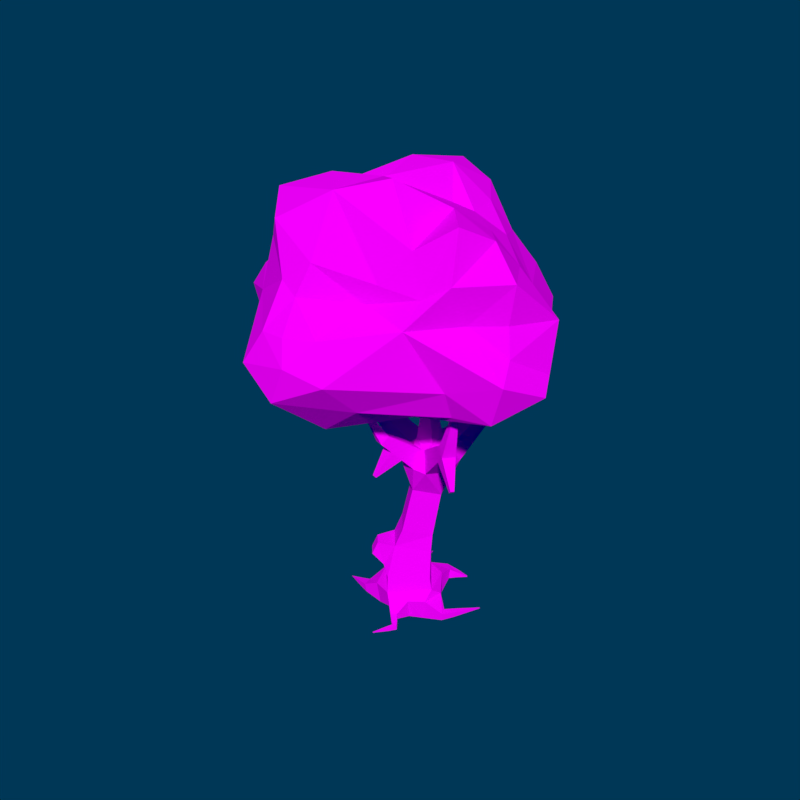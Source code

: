 # Source: Arbol2.blend  (saved by Blender 2.79.0; exported with 4.5.12 LTS)
import bpy
from mathutils import Matrix  # noqa: F401  (used for matrix-valued properties, if any)

bpy.ops.wm.read_factory_settings(use_empty=True)
scene = bpy.context.scene
scene.name = 'Scene'

# ---- collections
col_collection_1 = bpy.data.collections.new('Collection 1'); scene.collection.children.link(col_collection_1)

# ---- images (referenced by path relative to the original .blend; pixels are not part of the script)
import os
ASSET_DIR = os.environ.get("B2B_ASSET_DIR", "")  # directory of the original .blend (textures are referenced by path, not embedded)
HERE = os.path.dirname(os.path.abspath(__file__))  # packed textures are extracted next to this script under _unpacked/

def load_image(name, relpath, width, height, colorspace="sRGB"):
    """Load a texture the original file referenced (path relative to the .blend, or extracted next to this script)."""
    p = next((c for c in (os.path.join(HERE, relpath), os.path.join(ASSET_DIR, relpath)) if relpath and os.path.exists(c)), "")
    if p:
        img = bpy.data.images.load(p, check_existing=True)
        img.name = name
    else:  # same state as the original file: an image datablock whose file is absent (Cycles renders it pink)
        img = bpy.data.images.new(name, width, height)
        img.source = "FILE"
        img.filepath = "//" + (relpath or name)
    img.colorspace_settings.name = colorspace
    return img
img_textura_arboles_flat_png = load_image('Textura arboles flat.png', 'Textura/Textura arboles flat.png', 1024, 1024, 'sRGB')

# ---- materials (node trees are filled in below, after node groups)
mat_arbol = bpy.data.materials.new('Arbol')
mat_arbol.alpha_threshold = 0.0
mat_arbol.diffuse_color = (0.1979, 0.1108, 0.06458, 1.0)
mat_arbol.roughness = 0.5
mat_arbol.line_color = (0.0, 0.0, 0.0, 1.0)

# ---- material node trees
mat_arbol.use_nodes = True; mat_arbol.node_tree.nodes.clear()
_N = mat_arbol.node_tree.nodes; _L = mat_arbol.node_tree.links
n0 = _N.new('ShaderNodeOutputMaterial'); n0.name = 'Material Output'; n0.location = (300, 300)
n1 = _N.new('ShaderNodeBsdfDiffuse'); n1.name = 'Diffuse BSDF'; n1.location = (10, 300)
n1.inputs[1].default_value = 0.1872
n2 = _N.new('ShaderNodeTexImage'); n2.name = 'Image Texture'; n2.location = (-180, 300)
n2.width = 140
n2.image = img_textura_arboles_flat_png
n2.interpolation = 'Smart'
_L.new(n1.outputs[0], n0.inputs[0])
_L.new(n2.outputs[0], n1.inputs[0])
n0.is_active_output = True

# ---- world
world_world = bpy.data.worlds.new('World'); scene.world = world_world
world_world.color = (0.0, 0.038, 0.09421)
world_world.use_sun_shadow = False
world_world.sun_shadow_jitter_overblur = 0.0
world_world.cycles.sampling_method = 'MANUAL'
world_world.light_settings.ao_factor = 0.6364

# ---- meshes
me_cube_008 = bpy.data.meshes.new('Cube.008')
me_cube_008.from_pydata([(0.1237, 0.6264, 2.067), (0.1997, 0.6105, 2.078), (0.1821, 0.5348, 2.09), (0.1061, 0.5507, 2.078), (-0.2759, -0.2821, 0.4773), (-0.3577, -0.1888, 0.4773), (-0.321, -0.1567, 0.5913), (-0.2392, -0.25, 0.5913), (-0.0003192, 0.2124, 0.7135), (0.1701, 0.006348, 0.7116), (-0.03216, -0.1613, 0.7618), (-0.2025, 0.04481, 0.7636), (0.6072, -0.2734, 1.782), (0.5378, -0.3627, 1.786), (0.4643, -0.3029, 1.848), (0.5338, -0.2136, 1.844), (0.6679, -0.328, 2.247), (0.6513, -0.3503, 2.249), (0.63, -0.3337, 2.256), (0.6467, -0.3114, 2.254), (-0.6344, 0.1505, 1.576), (-0.6153, 0.2845, 1.579), (-0.5176, 0.2683, 1.672), (-0.5367, 0.1342, 1.668), (-0.7917, 0.1835, 2.192), (-0.7882, 0.213, 2.194), (-0.7604, 0.209, 2.204), (-0.7639, 0.1796, 2.202), (-0.08566, -0.2177, -0.06266), (-0.2194, 0.006039, -0.05308), (-0.04431, 0.1375, -0.05308), (0.0872, -0.0375, -0.05308), (-0.3389, 0.2799, -0.04039), (-0.259, 0.3093, -0.03734), (-0.2648, 0.3163, 0.04726), (-0.3447, 0.2869, 0.04422), (0.06919, -0.35, -0.03021), (0.01791, -0.3795, -0.03193), (0.01936, -0.3855, 0.02694), (0.07064, -0.3559, 0.02866), (-0.4204, -0.207, -0.04779), (-0.4301, -0.1251, -0.04419), (-0.4416, -0.1301, 0.03737), (-0.432, -0.212, 0.03378), (-0.6636, -0.1292, -0.03496), (-0.6632, -0.1266, -0.03474), (-0.6635, -0.1268, -0.03217), (-0.6639, -0.1293, -0.03238), (0.164, -0.4719, -0.02625), (0.1228, -0.4769, -0.0274), (0.1217, -0.4778, 0.01414), (0.163, -0.4728, 0.01528), (0.04766, -0.6537, -0.008718), (0.0429, -0.6511, -0.008835), (0.04279, -0.6511, -0.003396), (0.04756, -0.6537, -0.003279), (-0.3242, 0.6434, -0.01823), (-0.3175, 0.6438, -0.01784), (-0.3179, 0.6441, -0.01111), (-0.3247, 0.6437, -0.01151), (0.3436, -0.0382, -0.0383), (0.372, -0.1016, -0.043), (0.3796, -0.1034, 0.02622), (0.3511, -0.03996, 0.03092), (0.5513, 0.2159, -0.008833), (0.5564, 0.2124, -0.009406), (0.5569, 0.2121, -0.003243), (0.5518, 0.2156, -0.00267), (0.01487, 0.4266, 0.01335), (0.08932, 0.368, 0.01524), (0.09411, 0.3772, 0.1094), (0.01966, 0.4357, 0.1075), (0.208, 0.491, 0.02065), (0.2117, 0.4844, 0.02126), (0.2128, 0.4857, 0.02864), (0.209, 0.4922, 0.02803), (-0.04118, -0.4187, 1.723), (-0.1258, -0.3802, 1.712), (-0.1015, -0.3106, 1.77), (-0.01687, -0.3492, 1.781), (-0.2212, -0.4805, 2.06), (-0.234, -0.4732, 2.057), (-0.2289, -0.4606, 2.063), (-0.2161, -0.4679, 2.067), (0.1466, 0.5876, 1.592), (0.3003, 0.5503, 1.602), (0.2633, 0.4208, 1.686), (0.1096, 0.4581, 1.676), (0.09528, 0.0198, 2.136), (0.0652, 0.01862, 2.136), (0.06402, 0.04862, 2.138), (0.0941, 0.0498, 2.138), (0.1381, 0.6072, 1.776), (0.264, 0.5809, 1.795), (0.2349, 0.4554, 1.814), (0.109, 0.4817, 1.794), (0.1327, 0.6144, 1.884), (0.24, 0.5919, 1.901), (0.2152, 0.485, 1.917), (0.1079, 0.5075, 1.9), (0.128, 0.6207, 1.979), (0.219, 0.6016, 1.994), (0.198, 0.511, 2.007), (0.107, 0.53, 1.993), (-0.09043, -0.297, 0.1483), (-0.3558, -0.00251, 0.1525), (-0.05778, 0.2775, 0.1777), (0.2172, -0.05597, 0.188), (-0.1033, -0.2774, 0.2981), (-0.3278, 0.02144, 0.2981), (-0.02891, 0.246, 0.2981), (0.1956, -0.05291, 0.2981), (-0.1735, -0.2475, 0.3895), (-0.31, -0.09186, 0.3895), (-0.2495, -0.004953, 0.596), (-0.08465, -0.1994, 0.596), (-0.02131, 0.2181, 0.5547), (0.172, -0.01511, 0.5547), (0.03236, 0.2289, 0.9301), (0.196, 0.03052, 0.9266), (0.001387, -0.1308, 0.9743), (-0.1622, 0.06766, 0.9778), (0.06247, 0.2441, 1.13), (0.22, 0.05299, 1.126), (0.03264, -0.1024, 1.172), (-0.1249, 0.08876, 1.176), (0.329, 0.01344, 1.409), (0.2012, -0.1407, 1.409), (0.1159, -0.05788, 1.567), (0.2217, 0.1319, 1.557), (0.4081, -0.06873, 1.515), (0.2966, -0.2032, 1.515), (0.2132, -0.1341, 1.652), (0.3247, 0.0004462, 1.652), (0.477, -0.1403, 1.607), (0.3796, -0.2577, 1.607), (0.3068, -0.1973, 1.727), (0.4042, -0.07991, 1.727), (0.54, -0.2057, 1.692), (0.4556, -0.3075, 1.692), (0.3925, -0.2552, 1.796), (0.4769, -0.1534, 1.796), (0.6291, -0.2919, 1.93), (0.5767, -0.362, 1.937), (0.5097, -0.3098, 1.959), (0.5622, -0.2396, 1.953), (0.638, -0.3001, 2.003), (0.5937, -0.3593, 2.008), (0.5372, -0.3153, 2.027), (0.5815, -0.2561, 2.022), (0.6453, -0.3069, 2.062), (0.6077, -0.3571, 2.067), (0.5598, -0.3197, 2.083), (0.5973, -0.2695, 2.078), (0.6517, -0.3129, 2.114), (0.62, -0.3552, 2.118), (0.5796, -0.3237, 2.132), (0.6113, -0.2813, 2.128), (0.6575, -0.3183, 2.162), (0.6312, -0.3534, 2.165), (0.5976, -0.3273, 2.176), (0.6239, -0.2921, 2.173), (0.6629, -0.3233, 2.206), (0.6415, -0.3518, 2.208), (0.6143, -0.3306, 2.217), (0.6356, -0.3021, 2.215), (-0.1999, 0.03835, 1.345), (-0.1639, 0.2389, 1.345), (-0.0367, 0.2285, 1.54), (-0.08515, 0.0134, 1.55), (-0.352, 0.07842, 1.424), (-0.3204, 0.2542, 1.424), (-0.2522, 0.242, 1.589), (-0.2838, 0.06616, 1.589), (-0.4877, 0.1142, 1.495), (-0.4601, 0.2679, 1.495), (-0.4004, 0.2572, 1.639), (-0.4281, 0.1035, 1.639), (-0.688, 0.1603, 1.765), (-0.6756, 0.265, 1.772), (-0.5766, 0.2511, 1.806), (-0.589, 0.1464, 1.799), (-0.7094, 0.1651, 1.853), (-0.6988, 0.2543, 1.859), (-0.6144, 0.2424, 1.888), (-0.625, 0.1532, 1.882), (-0.7268, 0.169, 1.925), (-0.7177, 0.2456, 1.93), (-0.6452, 0.2354, 1.955), (-0.6543, 0.1588, 1.95), (-0.742, 0.1724, 1.987), (-0.7342, 0.2379, 1.992), (-0.6722, 0.2292, 2.013), (-0.68, 0.1637, 2.009), (-0.7558, 0.1755, 2.044), (-0.7492, 0.231, 2.048), (-0.6966, 0.2236, 2.066), (-0.7032, 0.1681, 2.062), (-0.7685, 0.1783, 2.097), (-0.763, 0.2246, 2.1), (-0.7192, 0.2185, 2.115), (-0.7247, 0.1722, 2.112), (-0.7804, 0.181, 2.146), (-0.776, 0.2186, 2.148), (-0.7404, 0.2136, 2.161), (-0.7449, 0.176, 2.158), (-0.2955, 0.1185, -0.07941), (-0.1103, 0.2652, -0.0628), (-0.1485, 0.2651, 0.1241), (-0.3128, 0.1417, 0.1241), (0.09135, -0.2117, -0.07223), (0.1003, -0.2401, 0.1085), (-0.2536, -0.2045, -0.08383), (-0.3321, -0.0169, -0.08383), (-0.2837, -0.2171, 0.1169), (-0.5241, -0.1759, -0.04366), (-0.5159, -0.1259, -0.03953), (-0.5225, -0.129, 0.01074), (-0.5308, -0.1789, 0.006614), (-0.5635, -0.1627, -0.0412), (-0.5575, -0.1261, -0.03818), (-0.5624, -0.1284, -0.001392), (-0.5684, -0.1649, -0.004412), (-0.5941, -0.1524, -0.03929), (-0.5898, -0.1263, -0.03713), (-0.5932, -0.1279, -0.01078), (-0.5976, -0.1541, -0.01295), (-0.6199, -0.1438, -0.03768), (-0.6171, -0.1264, -0.03624), (-0.6194, -0.1275, -0.01874), (-0.6223, -0.1448, -0.02018), (-0.6428, -0.1361, -0.03625), (-0.6412, -0.1265, -0.03546), (-0.6425, -0.1271, -0.02578), (-0.6441, -0.1367, -0.02658), (0.1025, -0.3908, -0.02834), (0.06405, -0.4261, -0.0306), (0.06345, -0.4288, 0.02159), (0.1019, -0.3935, 0.02386), (0.1316, -0.4266, -0.02707), (0.09718, -0.4582, -0.0291), (0.09665, -0.4606, 0.01754), (0.131, -0.429, 0.01957), (0.1286, -0.5338, -0.02128), (0.1013, -0.5188, -0.02196), (0.1008, -0.5184, 0.00917), (0.128, -0.5334, 0.009841), (0.1129, -0.5571, -0.01884), (0.08996, -0.5445, -0.0194), (0.08947, -0.5443, 0.006723), (0.1124, -0.5569, 0.007286), (0.1003, -0.5757, -0.01689), (0.08092, -0.565, -0.01737), (0.0805, -0.5648, 0.004778), (0.09991, -0.5755, 0.005255), (0.08952, -0.5917, -0.01522), (0.07312, -0.5827, -0.01562), (0.07276, -0.5825, 0.003101), (0.08917, -0.5915, 0.003505), (0.07985, -0.606, -0.01371), (0.06613, -0.5985, -0.01405), (0.06584, -0.5983, 0.001599), (0.07955, -0.6059, 0.001937), (0.07098, -0.6192, -0.01234), (0.05973, -0.613, -0.01261), (0.05949, -0.6129, 0.0002233), (0.07074, -0.6191, 0.0005), (0.06274, -0.6314, -0.01106), (0.05378, -0.6265, -0.01128), (0.05359, -0.6264, -0.001056), (0.06255, -0.6313, -0.0008357), (0.055, -0.6429, -0.009856), (0.04819, -0.6391, -0.01002), (0.04804, -0.6391, -0.002258), (0.05485, -0.6428, -0.002091), (-0.336, 0.4074, -0.0339), (-0.2766, 0.4109, -0.03042), (-0.2803, 0.4138, 0.02898), (-0.3396, 0.4104, 0.0255), (-0.3334, 0.4591, -0.03047), (-0.2856, 0.4619, -0.02766), (-0.2885, 0.4643, 0.0202), (-0.3364, 0.4615, 0.0174), (-0.3314, 0.4996, -0.02778), (-0.2926, 0.5019, -0.0255), (-0.295, 0.5038, 0.01332), (-0.3338, 0.5015, 0.01104), (-0.3297, 0.5342, -0.02548), (-0.2986, 0.5361, -0.02366), (-0.3005, 0.5376, 0.00744), (-0.3316, 0.5358, 0.005616), (-0.3281, 0.565, -0.02344), (-0.3039, 0.5665, -0.02202), (-0.3054, 0.5676, 0.002206), (-0.3296, 0.5662, 0.000785), (-0.3267, 0.5931, -0.02157), (-0.3088, 0.5942, -0.02052), (-0.3099, 0.595, -0.002564), (-0.3279, 0.594, -0.003617), (-0.3255, 0.6191, -0.01985), (-0.3133, 0.6198, -0.01914), (-0.3141, 0.6204, -0.00698), (-0.3262, 0.6197, -0.007693), (0.2182, 0.04463, -0.07954), (0.1937, -0.1461, -0.07954), (0.2222, -0.1498, 0.1106), (0.2467, 0.04095, 0.1106), (0.3933, 0.02622, -0.02931), (0.4358, -0.002517, -0.03408), (0.4398, -0.005187, 0.01723), (0.3972, 0.02355, 0.022), (0.4222, 0.06096, -0.02556), (0.4579, 0.03685, -0.02956), (0.4612, 0.03461, 0.01348), (0.4255, 0.05872, 0.01748), (0.445, 0.08826, -0.02261), (0.4753, 0.06779, -0.02601), (0.4781, 0.06589, 0.01054), (0.4478, 0.08635, 0.01393), (0.4644, 0.1116, -0.02009), (0.4901, 0.09427, -0.02297), (0.4925, 0.09266, 0.008014), (0.4668, 0.11, 0.01089), (0.4818, 0.1324, -0.01784), (0.5033, 0.1179, -0.02026), (0.5053, 0.1165, 0.005766), (0.4838, 0.1311, 0.008184), (0.4976, 0.1514, -0.01579), (0.5154, 0.1394, -0.01779), (0.5171, 0.1383, 0.003715), (0.4993, 0.1503, 0.005713), (0.5123, 0.169, -0.01389), (0.5266, 0.1593, -0.0155), (0.5279, 0.1584, 0.001816), (0.5136, 0.1681, 0.003424), (0.526, 0.1855, -0.01211), (0.5371, 0.178, -0.01336), (0.5381, 0.1773, 3.589e-05), (0.527, 0.1848, 0.00128), (0.539, 0.2011, -0.01043), (0.547, 0.1957, -0.01133), (0.5477, 0.1952, -0.001645), (0.5397, 0.2006, -0.000745), (0.1158, 0.2292, -0.04618), (0.1155, 0.2282, 0.1674), (0.1113, 0.4613, 0.01574), (0.1379, 0.4151, 0.02004), (0.1452, 0.4242, 0.07225), (0.1185, 0.4704, 0.06796), (0.1507, 0.4734, 0.01774), (0.168, 0.4434, 0.02054), (0.1727, 0.4493, 0.05448), (0.1554, 0.4793, 0.05169), (0.1816, 0.4829, 0.01931), (0.1916, 0.4655, 0.02093), (0.1943, 0.4689, 0.04055), (0.1843, 0.4863, 0.03893), (0.08967, -0.1663, 1.427), (-0.08464, -0.1095, 1.427), (0.04167, -0.2584, 1.536), (-0.1001, -0.2123, 1.536), (-0.07045, -0.1212, 1.65), (0.0713, -0.1674, 1.65), (0.000761, -0.337, 1.628), (-0.1133, -0.2998, 1.628), (-0.08942, -0.2266, 1.72), (0.0246, -0.2637, 1.72), (-0.1038, -0.4435, 1.842), (-0.1613, -0.4108, 1.825), (-0.1381, -0.3542, 1.855), (-0.08061, -0.3869, 1.872), (-0.1316, -0.4523, 1.893), (-0.1785, -0.4256, 1.88), (-0.1595, -0.3794, 1.904), (-0.1126, -0.4061, 1.918), (-0.1538, -0.4593, 1.935), (-0.1923, -0.4374, 1.923), (-0.1767, -0.3995, 1.944), (-0.1383, -0.4214, 1.955), (-0.1731, -0.4653, 1.971), (-0.2042, -0.4476, 1.962), (-0.1916, -0.417, 1.978), (-0.1606, -0.4347, 1.987), (-0.1904, -0.4708, 2.003), (-0.2149, -0.4569, 1.996), (-0.2051, -0.4327, 2.009), (-0.1806, -0.4467, 2.016), (-0.2064, -0.4758, 2.033), (-0.2248, -0.4653, 2.027), (-0.2174, -0.4472, 2.037), (-0.1989, -0.4577, 2.042), (0.04712, 0.3434, 1.377), (0.2443, 0.2823, 1.377), (0.0969, 0.4618, 1.48), (0.2702, 0.4082, 1.48), (0.24, 0.3104, 1.629), (0.06664, 0.3641, 1.629), (0.1626, -0.00684, 1.627), (0.0001872, -0.01321, 1.627), (-0.006166, 0.1488, 1.639), (0.1562, 0.1551, 1.639), (0.1441, 0.0004587, 1.767), (0.018, -0.00449, 1.767), (0.01306, 0.1213, 1.776), (0.1392, 0.1263, 1.776), (0.1295, 0.006252, 1.877), (0.03214, 0.002432, 1.877), (0.02833, 0.09955, 1.884), (0.1257, 0.1034, 1.884), (0.1169, 0.01124, 1.972), (0.04431, 0.008395, 1.972), (0.04148, 0.08079, 1.978), (0.1141, 0.08364, 1.978), (0.1056, 0.01571, 2.057), (0.05522, 0.01373, 2.057), (0.05325, 0.064, 2.061), (0.1036, 0.06597, 2.061), (-0.8207, 0.7918, 3.019), (-1.208, 0.3813, 2.959), (-0.7427, 0.7362, 3.427), (-0.4158, 1.082, 3.005), (-0.8535, 0.8313, 2.627), (-1.269, 0.7503, 2.643), (-0.9712, 0.3588, 3.286), (-0.3741, 0.9242, 3.369), (-0.4659, 1.065, 2.67), (0.7207, 0.5203, 3.029), (0.4527, 0.9756, 3.018), (0.5492, 0.3817, 3.428), (1.237, 0.09072, 3.008), (0.8744, 0.5726, 2.617), (0.5229, 1.155, 2.683), (0.3556, 0.7419, 3.338), (0.8807, 0.08136, 3.338), (1.252, -0.01298, 2.605), (0.556, -0.8688, 3.041), (0.848, -0.5088, 3.043), (0.5966, -0.7293, 3.245), (0.04427, -1.217, 2.938), (0.7787, -0.6583, 2.543), (1.189, -0.5169, 2.658), (0.8077, -0.6458, 3.367), (0.1848, -0.8512, 3.146), (0.1656, -1.296, 2.629), (-0.9112, -0.8153, 2.978), (-0.405, -1.309, 2.931), (-0.8346, -0.7438, 3.419), (-1.332, -0.3734, 2.979), (-0.9476, -0.7522, 2.618), (-0.5583, -1.382, 2.656), (-0.4087, -1.082, 3.262), (-1.049, -0.4027, 3.206), (-1.485, -0.3842, 2.764), (-0.06694, -0.1023, 1.888), (0.2716, 0.1602, 1.893), (0.3754, -0.513, 2.161), (-0.5382, -0.4417, 1.859), (-0.4835, 0.2912, 2.053), (-0.1852, 0.658, 1.99), (0.5393, -0.3071, 2.135), (-0.1782, -0.9177, 2.03), (-0.8789, 0.1497, 1.97), (-0.1788, -0.2033, 3.88), (0.1484, 0.2253, 3.644), (-0.4896, 0.1736, 3.734), (-0.5153, -0.4073, 3.903), (0.1524, -0.496, 3.987), (0.4585, -0.1745, 3.754), (-0.05978, 0.4921, 3.866), (-0.8106, -0.04174, 3.669), (-0.2011, -0.7349, 3.892), (-0.4697, 0.8874, 2.334), (-0.7208, 0.6329, 2.267), (-1.186, 0.5654, 2.203), (-1.607, 0.2839, 2.685), (-1.347, 0.04486, 2.964), (-1.113, -0.0358, 3.089), (-0.8948, 0.3046, 3.607), (-0.5452, 0.5833, 3.824), (-0.2492, 0.8765, 3.8), (0.02747, 1.013, 3.339), (0.03944, 1.111, 3.008), (-0.04178, 1.314, 2.69), (0.8472, 0.02181, 2.3), (0.7125, 0.4625, 2.2), (0.2543, 1.023, 2.243), (0.249, 0.5826, 3.597), (0.3183, 0.2744, 3.593), (0.6292, 0.05903, 3.563), (1.12, -0.3069, 3.367), (1.072, -0.3075, 3.041), (1.132, -0.3669, 2.813), (0.2145, -0.987, 2.332), (0.756, -0.5375, 2.29), (1.068, -0.4732, 2.302), (0.7758, -0.5347, 3.768), (0.4885, -0.6806, 3.572), (0.288, -0.8253, 3.31), (-0.2454, -1.118, 3.172), (-0.2, -1.313, 2.93), (-0.1229, -1.405, 2.737), (-1.31, -0.2022, 2.236), (-0.9279, -0.7591, 2.23), (-0.5398, -0.9534, 2.335), (-0.5887, -0.9516, 3.657), (-0.8405, -0.6466, 3.785), (-0.9589, -0.3492, 3.545), (-1.517, 0.3178, 2.312), (-1.012, -0.01126, 3.451), (-0.1569, 1.115, 2.436), (0.007091, 0.9145, 3.643), (-0.2508, -1.411, 2.426), (-0.1833, -1.009, 3.42), (1.305, -0.1336, 2.478), (0.9079, -0.2764, 3.63), (-0.6647, 0.1561, 1.683), (-0.6494, 0.2735, 1.688), (-0.551, 0.2585, 1.748), (-0.5663, 0.1411, 1.742), (-0.9602, 0.2473, 1.594), (-0.9556, 0.28, 1.595), (-0.9639, 0.2773, 1.622), (-0.9676, 0.2486, 1.62), (0.6765, -0.3805, 1.534), (0.6523, -0.4097, 1.534), (0.6958, -0.3999, 1.56), (0.6758, -0.4255, 1.561), (-0.08121, -0.4405, 1.406), (-0.1079, -0.4318, 1.406), (-0.08893, -0.4553, 1.424), (-0.1104, -0.4483, 1.424), (0.2782, 0.9309, 1.629), (0.276, 0.936, 1.677), (0.3086, 0.9292, 1.682), (0.318, 0.9213, 1.632)], [], [(97, 98, 94, 93), (96, 97, 93, 92), (115, 112, 108), (214, 104, 105), (95, 92, 84, 87), (112, 113, 108), (107, 344, 106), (117, 111, 110), (117, 110, 116), (207, 208, 106), (343, 303, 207), (94, 95, 87, 86), (397, 128, 129), (343, 306, 303), (398, 169, 358), (93, 94, 86, 85), (85, 84, 531, 534), (91, 90, 89, 88), (83, 82, 81, 80), (113, 114, 109), (108, 113, 109), (75, 74, 73, 72), (67, 66, 65, 64), (59, 58, 57, 56), (305, 306, 107), (306, 344, 107), (55, 54, 53, 52), (47, 46, 45, 44), (306, 343, 344), (27, 26, 25, 24), (19, 18, 17, 16), (210, 28, 212), (207, 303, 206), (303, 213, 206), (398, 128, 397), (400, 129, 168), (398, 169, 128), (169, 166, 358), (7, 6, 5, 4), (127, 124, 123, 126), (399, 168, 167), (122, 392, 123), (392, 126, 123), (168, 391, 167), (392, 129, 126), (168, 399, 400), (169, 398, 399), (358, 166, 124), (166, 125, 124), (127, 128, 397), (166, 167, 125), (213, 29, 28, 212), (391, 392, 122), (212, 28, 31, 303), (400, 129, 392), (3, 2, 1, 0), (129, 400, 397), (116, 110, 109, 114), (111, 117, 115, 108), (304, 210, 212, 303), (167, 391, 122, 125), (212, 28, 104, 214), (399, 168, 169), (357, 358, 124, 127), (213, 105, 209, 206), (211, 305, 107, 104), (211, 210, 304, 305), (106, 208, 209, 105), (128, 357, 127, 397), (98, 99, 95, 94), (99, 96, 92, 95), (100, 101, 97, 96), (101, 102, 98, 97), (102, 103, 99, 98), (103, 100, 96, 99), (0, 1, 101, 100), (1, 2, 102, 101), (2, 3, 103, 102), (3, 0, 100, 103), (108, 109, 105, 104), (109, 110, 106, 105), (110, 111, 107, 106), (111, 108, 104, 107), (4, 5, 113, 112), (5, 6, 114, 113), (6, 7, 115, 114), (7, 4, 112, 115), (8, 9, 117, 116), (9, 10, 115, 117), (10, 11, 114, 115), (11, 8, 116, 114), (118, 119, 9, 8), (119, 120, 10, 9), (120, 121, 11, 10), (121, 118, 8, 11), (122, 123, 119, 118), (123, 124, 120, 119), (124, 125, 121, 120), (125, 122, 118, 121), (130, 131, 127, 126), (131, 132, 128, 127), (132, 133, 129, 128), (133, 130, 126, 129), (134, 135, 131, 130), (135, 136, 132, 131), (136, 137, 133, 132), (137, 134, 130, 133), (138, 139, 135, 134), (139, 140, 136, 135), (140, 141, 137, 136), (141, 138, 134, 137), (12, 13, 526, 525), (13, 14, 140, 139), (14, 15, 141, 140), (15, 12, 138, 141), (142, 143, 13, 12), (143, 144, 14, 13), (144, 145, 15, 14), (145, 142, 12, 15), (146, 147, 143, 142), (147, 148, 144, 143), (148, 149, 145, 144), (149, 146, 142, 145), (150, 151, 147, 146), (151, 152, 148, 147), (152, 153, 149, 148), (153, 150, 146, 149), (154, 155, 151, 150), (155, 156, 152, 151), (156, 157, 153, 152), (157, 154, 150, 153), (158, 159, 155, 154), (159, 160, 156, 155), (160, 161, 157, 156), (161, 158, 154, 157), (162, 163, 159, 158), (163, 164, 160, 159), (164, 165, 161, 160), (165, 162, 158, 161), (16, 17, 163, 162), (17, 18, 164, 163), (18, 19, 165, 164), (19, 16, 162, 165), (170, 171, 167, 166), (171, 172, 168, 167), (172, 173, 169, 168), (173, 170, 166, 169), (174, 175, 171, 170), (175, 176, 172, 171), (176, 177, 173, 172), (177, 174, 170, 173), (20, 21, 175, 174), (21, 22, 176, 175), (22, 23, 177, 176), (23, 20, 174, 177), (20, 515, 522, 519), (516, 517, 22, 21), (517, 518, 23, 22), (518, 515, 20, 23), (182, 183, 179, 178), (183, 184, 180, 179), (184, 185, 181, 180), (185, 182, 178, 181), (186, 187, 183, 182), (187, 188, 184, 183), (188, 189, 185, 184), (189, 186, 182, 185), (190, 191, 187, 186), (191, 192, 188, 187), (192, 193, 189, 188), (193, 190, 186, 189), (194, 195, 191, 190), (195, 196, 192, 191), (196, 197, 193, 192), (197, 194, 190, 193), (198, 199, 195, 194), (199, 200, 196, 195), (200, 201, 197, 196), (201, 198, 194, 197), (202, 203, 199, 198), (203, 204, 200, 199), (204, 205, 201, 200), (205, 202, 198, 201), (24, 25, 203, 202), (25, 26, 204, 203), (26, 27, 205, 204), (27, 24, 202, 205), (32, 33, 207, 206), (33, 34, 208, 207), (34, 35, 209, 208), (35, 32, 206, 209), (36, 37, 28, 210), (37, 38, 104, 28), (38, 39, 211, 104), (39, 36, 210, 211), (40, 41, 213, 212), (41, 42, 105, 213), (42, 43, 214, 105), (43, 40, 212, 214), (215, 216, 41, 40), (216, 217, 42, 41), (217, 218, 43, 42), (218, 215, 40, 43), (219, 220, 216, 215), (220, 221, 217, 216), (221, 222, 218, 217), (222, 219, 215, 218), (223, 224, 220, 219), (224, 225, 221, 220), (225, 226, 222, 221), (226, 223, 219, 222), (227, 228, 224, 223), (228, 229, 225, 224), (229, 230, 226, 225), (230, 227, 223, 226), (231, 232, 228, 227), (232, 233, 229, 228), (233, 234, 230, 229), (234, 231, 227, 230), (44, 45, 232, 231), (45, 46, 233, 232), (46, 47, 234, 233), (47, 44, 231, 234), (235, 236, 37, 36), (236, 237, 38, 37), (237, 238, 39, 38), (238, 235, 36, 39), (239, 240, 236, 235), (240, 241, 237, 236), (241, 242, 238, 237), (242, 239, 235, 238), (48, 49, 240, 239), (49, 50, 241, 240), (50, 51, 242, 241), (51, 48, 239, 242), (243, 244, 49, 48), (244, 245, 50, 49), (245, 246, 51, 50), (246, 243, 48, 51), (247, 248, 244, 243), (248, 249, 245, 244), (249, 250, 246, 245), (250, 247, 243, 246), (251, 252, 248, 247), (252, 253, 249, 248), (253, 254, 250, 249), (254, 251, 247, 250), (255, 256, 252, 251), (256, 257, 253, 252), (257, 258, 254, 253), (258, 255, 251, 254), (259, 260, 256, 255), (260, 261, 257, 256), (261, 262, 258, 257), (262, 259, 255, 258), (263, 264, 260, 259), (264, 265, 261, 260), (265, 266, 262, 261), (266, 263, 259, 262), (267, 268, 264, 263), (268, 269, 265, 264), (269, 270, 266, 265), (270, 267, 263, 266), (271, 272, 268, 267), (272, 273, 269, 268), (273, 274, 270, 269), (274, 271, 267, 270), (52, 53, 272, 271), (53, 54, 273, 272), (54, 55, 274, 273), (55, 52, 271, 274), (275, 276, 33, 32), (276, 277, 34, 33), (277, 278, 35, 34), (278, 275, 32, 35), (279, 280, 276, 275), (280, 281, 277, 276), (281, 282, 278, 277), (282, 279, 275, 278), (283, 284, 280, 279), (284, 285, 281, 280), (285, 286, 282, 281), (286, 283, 279, 282), (287, 288, 284, 283), (288, 289, 285, 284), (289, 290, 286, 285), (290, 287, 283, 286), (291, 292, 288, 287), (292, 293, 289, 288), (293, 294, 290, 289), (294, 291, 287, 290), (295, 296, 292, 291), (296, 297, 293, 292), (297, 298, 294, 293), (298, 295, 291, 294), (299, 300, 296, 295), (300, 301, 297, 296), (301, 302, 298, 297), (302, 299, 295, 298), (56, 57, 300, 299), (57, 58, 301, 300), (58, 59, 302, 301), (59, 56, 299, 302), (60, 61, 304, 303), (61, 62, 305, 304), (62, 63, 306, 305), (63, 60, 303, 306), (307, 308, 61, 60), (308, 309, 62, 61), (309, 310, 63, 62), (310, 307, 60, 63), (311, 312, 308, 307), (312, 313, 309, 308), (313, 314, 310, 309), (314, 311, 307, 310), (315, 316, 312, 311), (316, 317, 313, 312), (317, 318, 314, 313), (318, 315, 311, 314), (319, 320, 316, 315), (320, 321, 317, 316), (321, 322, 318, 317), (322, 319, 315, 318), (323, 324, 320, 319), (324, 325, 321, 320), (325, 326, 322, 321), (326, 323, 319, 322), (327, 328, 324, 323), (328, 329, 325, 324), (329, 330, 326, 325), (330, 327, 323, 326), (331, 332, 328, 327), (332, 333, 329, 328), (333, 334, 330, 329), (334, 331, 327, 330), (335, 336, 332, 331), (336, 337, 333, 332), (337, 338, 334, 333), (338, 335, 331, 334), (339, 340, 336, 335), (340, 341, 337, 336), (341, 342, 338, 337), (342, 339, 335, 338), (64, 65, 340, 339), (65, 66, 341, 340), (66, 67, 342, 341), (67, 64, 339, 342), (68, 69, 343, 207), (69, 70, 344, 343), (70, 71, 106, 344), (71, 68, 207, 106), (345, 346, 69, 68), (346, 347, 70, 69), (347, 348, 71, 70), (348, 345, 68, 71), (349, 350, 346, 345), (350, 351, 347, 346), (351, 352, 348, 347), (352, 349, 345, 348), (353, 354, 350, 349), (354, 355, 351, 350), (355, 356, 352, 351), (356, 353, 349, 352), (72, 73, 354, 353), (73, 74, 355, 354), (74, 75, 356, 355), (75, 72, 353, 356), (359, 360, 358, 357), (360, 361, 169, 358), (361, 362, 128, 169), (362, 359, 357, 128), (363, 364, 530, 529), (364, 365, 361, 360), (365, 366, 362, 361), (366, 363, 359, 362), (76, 77, 364, 363), (77, 78, 365, 364), (78, 79, 366, 365), (79, 76, 363, 366), (367, 368, 77, 76), (368, 369, 78, 77), (369, 370, 79, 78), (370, 367, 76, 79), (371, 372, 368, 367), (372, 373, 369, 368), (373, 374, 370, 369), (374, 371, 367, 370), (375, 376, 372, 371), (376, 377, 373, 372), (377, 378, 374, 373), (378, 375, 371, 374), (379, 380, 376, 375), (380, 381, 377, 376), (381, 382, 378, 377), (382, 379, 375, 378), (383, 384, 380, 379), (384, 385, 381, 380), (385, 386, 382, 381), (386, 383, 379, 382), (387, 388, 384, 383), (388, 389, 385, 384), (389, 390, 386, 385), (390, 387, 383, 386), (80, 81, 388, 387), (81, 82, 389, 388), (82, 83, 390, 389), (83, 80, 387, 390), (393, 394, 392, 391), (394, 395, 129, 392), (395, 396, 168, 129), (396, 393, 391, 168), (84, 85, 394, 393), (85, 86, 395, 394), (86, 87, 396, 395), (87, 84, 393, 396), (401, 402, 398, 397), (402, 403, 399, 398), (403, 404, 400, 399), (404, 401, 397, 400), (405, 406, 402, 401), (406, 407, 403, 402), (407, 408, 404, 403), (408, 405, 401, 404), (409, 410, 406, 405), (410, 411, 407, 406), (411, 412, 408, 407), (412, 409, 405, 408), (413, 414, 410, 409), (414, 415, 411, 410), (415, 416, 412, 411), (416, 413, 409, 412), (88, 89, 414, 413), (89, 90, 415, 414), (90, 91, 416, 415), (91, 88, 413, 416), (417, 422, 418), (418, 474, 475), (421, 473, 422), (422, 507, 474), (417, 423, 419), (419, 477, 478), (418, 476, 423), (423, 508, 477), (417, 424, 420), (420, 480, 481), (419, 479, 424), (424, 510, 480), (417, 425, 421), (421, 471, 472), (420, 482, 425), (425, 509, 471), (426, 431, 427), (427, 482, 481), (430, 485, 431), (431, 509, 482), (426, 432, 428), (428, 486, 487), (427, 480, 432), (432, 510, 486), (426, 433, 429), (429, 489, 490), (428, 488, 433), (433, 514, 489), (426, 434, 430), (430, 483, 484), (429, 491, 434), (434, 513, 483), (435, 440, 436), (436, 491, 490), (439, 494, 440), (440, 513, 491), (435, 441, 437), (437, 495, 496), (436, 489, 441), (441, 514, 495), (435, 442, 438), (438, 498, 499), (437, 497, 442), (442, 512, 498), (435, 443, 439), (439, 492, 493), (438, 500, 443), (443, 511, 492), (444, 449, 445), (445, 500, 499), (448, 503, 449), (449, 511, 500), (444, 450, 446), (446, 504, 505), (445, 498, 450), (450, 512, 504), (444, 451, 447), (447, 476, 475), (446, 506, 451), (451, 508, 476), (444, 452, 448), (448, 501, 502), (447, 474, 452), (452, 507, 501), (453, 458, 454), (454, 485, 484), (457, 471, 458), (458, 509, 485), (453, 459, 455), (455, 494, 493), (454, 483, 459), (459, 513, 494), (453, 460, 456), (456, 503, 502), (455, 492, 460), (460, 511, 503), (453, 461, 457), (457, 473, 472), (456, 501, 461), (461, 507, 473), (462, 467, 463), (467, 487, 463), (496, 467, 466), (467, 514, 488), (462, 468, 464), (468, 478, 464), (487, 468, 463), (468, 510, 479), (462, 469, 465), (469, 505, 465), (478, 469, 464), (469, 508, 506), (462, 470, 466), (470, 496, 466), (505, 470, 465), (470, 512, 497), (417, 421, 422), (418, 422, 474), (421, 472, 473), (422, 473, 507), (417, 418, 423), (419, 423, 477), (418, 475, 476), (423, 476, 508), (417, 419, 424), (420, 424, 480), (419, 478, 479), (424, 479, 510), (417, 420, 425), (421, 425, 471), (420, 481, 482), (425, 482, 509), (426, 430, 431), (427, 431, 482), (430, 484, 485), (431, 485, 509), (426, 427, 432), (428, 432, 486), (427, 481, 480), (432, 480, 510), (426, 428, 433), (429, 433, 489), (428, 487, 488), (433, 488, 514), (426, 429, 434), (430, 434, 483), (429, 490, 491), (434, 491, 513), (435, 439, 440), (436, 440, 491), (439, 493, 494), (440, 494, 513), (435, 436, 441), (437, 441, 495), (436, 490, 489), (441, 489, 514), (435, 437, 442), (438, 442, 498), (437, 496, 497), (442, 497, 512), (435, 438, 443), (439, 443, 492), (438, 499, 500), (443, 500, 511), (444, 448, 449), (445, 449, 500), (448, 502, 503), (449, 503, 511), (444, 445, 450), (446, 450, 504), (445, 499, 498), (450, 498, 512), (444, 446, 451), (447, 451, 476), (446, 505, 506), (451, 506, 508), (444, 447, 452), (448, 452, 501), (447, 475, 474), (452, 474, 507), (453, 457, 458), (454, 458, 485), (457, 472, 471), (458, 471, 509), (453, 454, 459), (455, 459, 494), (454, 484, 483), (459, 483, 513), (453, 455, 460), (456, 460, 503), (455, 493, 492), (460, 492, 511), (453, 456, 461), (457, 461, 473), (456, 502, 501), (461, 501, 507), (462, 466, 467), (467, 488, 487), (496, 495, 467), (467, 495, 514), (462, 463, 468), (468, 479, 478), (487, 486, 468), (468, 486, 510), (462, 464, 469), (469, 506, 505), (478, 477, 469), (469, 477, 508), (462, 465, 470), (470, 497, 496), (505, 504, 470), (470, 504, 512), (181, 178, 515, 518), (180, 181, 518, 517), (179, 180, 517, 516), (178, 179, 516, 515), (522, 521, 520, 519), (515, 516, 521, 522), (21, 20, 519, 520), (516, 21, 520, 521), (525, 526, 524, 523), (139, 138, 523, 524), (13, 139, 524, 526), (138, 12, 525, 523), (529, 530, 528, 527), (364, 360, 528, 530), (359, 363, 529, 527), (360, 359, 527, 528), (532, 533, 534, 531), (92, 93, 533, 532), (93, 85, 534, 533), (84, 92, 532, 531)])
_uv = me_cube_008.uv_layers.new(name='UVMap')
_uv.uv.foreach_set('vector', [0.26, 0.3851, 0.2601, 0.385, 0.2593, 0.3848, 0.2592, 0.3849, 0.2599, 0.3859, 0.26, 0.3851, 0.2592, 0.3849, 0.259, 0.3859, 0.2498, 0.3858, 0.2482, 0.3863, 0.2475, 0.3858, 0.2461, 0.3872, 0.2464, 0.3856, 0.2464, 0.3882, 0.2591, 0.3858, 0.259, 0.3859, 0.2576, 0.3858, 0.2582, 0.3858, 0.2482, 0.3863, 0.2482, 0.3877, 0.2475, 0.3858, 0.2467, 0.3839, 0.2466, 0.3852, 0.2467, 0.3866, 0.2495, 0.3843, 0.2476, 0.384, 0.2476, 0.3863, 0.2495, 0.3843, 0.2476, 0.3863, 0.2496, 0.3862, 0.2448, 0.387, 0.2462, 0.3873, 0.2467, 0.3866, 0.2449, 0.3852, 0.2447, 0.3841, 0.2448, 0.387, 0.2593, 0.3848, 0.2591, 0.3858, 0.2582, 0.3858, 0.2583, 0.3846, 0.2578, 0.3844, 0.2573, 0.3846, 0.2573, 0.3842, 0.2449, 0.3852, 0.2461, 0.3839, 0.2447, 0.3841, 0.2578, 0.3856, 0.2572, 0.3863, 0.2562, 0.386, 0.2592, 0.3849, 0.2593, 0.3848, 0.2583, 0.3846, 0.2577, 0.3846, 0.2577, 0.3846, 0.2576, 0.3858, 0.2576, 0.3858, 0.2577, 0.3846, 0.2618, 0.385, 0.2618, 0.3852, 0.2617, 0.3851, 0.2617, 0.3849, 0.2611, 0.3862, 0.2611, 0.3863, 0.2611, 0.3863, 0.2611, 0.3862, 0.2482, 0.3877, 0.2498, 0.3874, 0.2475, 0.3881, 0.2475, 0.3858, 0.2482, 0.3877, 0.2475, 0.3881, 0.2455, 0.3851, 0.2455, 0.3851, 0.2455, 0.3851, 0.2455, 0.3851, 0.2453, 0.382, 0.2453, 0.3819, 0.2452, 0.3819, 0.2452, 0.382, 0.2452, 0.3894, 0.2452, 0.3893, 0.2452, 0.3893, 0.2452, 0.3894, 0.2461, 0.3836, 0.2461, 0.3839, 0.2467, 0.3839, 0.2461, 0.3839, 0.2466, 0.3852, 0.2467, 0.3839, 0.2452, 0.3838, 0.2452, 0.3839, 0.2451, 0.3839, 0.2451, 0.3838, 0.245, 0.3902, 0.245, 0.3902, 0.245, 0.3902, 0.245, 0.3902, 0.2461, 0.3839, 0.2449, 0.3852, 0.2466, 0.3852, 0.2622, 0.3916, 0.2623, 0.3917, 0.2622, 0.3919, 0.2622, 0.3919, 0.2626, 0.3801, 0.2626, 0.3802, 0.2626, 0.38, 0.2626, 0.3799, 0.2447, 0.3845, 0.2447, 0.3858, 0.2446, 0.387, 0.2448, 0.387, 0.2447, 0.3841, 0.2446, 0.388, 0.2447, 0.3841, 0.2446, 0.388, 0.2446, 0.388, 0.2578, 0.3856, 0.2573, 0.3846, 0.2578, 0.3844, 0.2579, 0.3848, 0.2573, 0.3842, 0.2572, 0.3864, 0.2578, 0.3856, 0.2572, 0.3863, 0.2573, 0.3846, 0.2572, 0.3863, 0.2556, 0.3872, 0.2562, 0.386, 0.2498, 0.3868, 0.2498, 0.3876, 0.2489, 0.3878, 0.2489, 0.387, 0.2561, 0.3838, 0.2543, 0.3851, 0.254, 0.3841, 0.2561, 0.3832, 0.2579, 0.386, 0.2572, 0.3864, 0.2556, 0.3873, 0.254, 0.3857, 0.2559, 0.3844, 0.254, 0.3841, 0.2559, 0.3844, 0.2561, 0.3832, 0.254, 0.3841, 0.2572, 0.3864, 0.2559, 0.386, 0.2556, 0.3873, 0.2559, 0.3844, 0.2573, 0.3842, 0.2561, 0.3832, 0.2572, 0.3864, 0.2579, 0.386, 0.2579, 0.3848, 0.2572, 0.3863, 0.2578, 0.3856, 0.2579, 0.386, 0.2562, 0.386, 0.2556, 0.3872, 0.2543, 0.3851, 0.2556, 0.3872, 0.2543, 0.3867, 0.2543, 0.3851, 0.2561, 0.3838, 0.2573, 0.3846, 0.2578, 0.3844, 0.2556, 0.3872, 0.2556, 0.3873, 0.2543, 0.3867, 0.2446, 0.388, 0.2448, 0.3872, 0.2447, 0.3858, 0.2446, 0.387, 0.2559, 0.386, 0.2559, 0.3844, 0.254, 0.3857, 0.2446, 0.387, 0.2447, 0.3858, 0.2448, 0.3849, 0.2447, 0.3841, 0.2579, 0.3848, 0.2573, 0.3842, 0.2559, 0.3844, 0.2613, 0.386, 0.2614, 0.3854, 0.2614, 0.3854, 0.2613, 0.386, 0.2573, 0.3842, 0.2579, 0.3848, 0.2578, 0.3844, 0.2496, 0.3862, 0.2476, 0.3863, 0.2475, 0.3881, 0.2498, 0.3874, 0.2476, 0.384, 0.2495, 0.3843, 0.2498, 0.3858, 0.2475, 0.3858, 0.2446, 0.3838, 0.2447, 0.3845, 0.2446, 0.387, 0.2447, 0.3841, 0.2556, 0.3873, 0.2559, 0.386, 0.254, 0.3857, 0.2543, 0.3867, 0.2446, 0.387, 0.2447, 0.3858, 0.2464, 0.3856, 0.2461, 0.3872, 0.2579, 0.386, 0.2572, 0.3864, 0.2572, 0.3863, 0.2562, 0.3846, 0.2562, 0.386, 0.2543, 0.3851, 0.2561, 0.3838, 0.2446, 0.388, 0.2464, 0.3882, 0.2462, 0.3882, 0.2446, 0.388, 0.2461, 0.3843, 0.2461, 0.3836, 0.2467, 0.3839, 0.2464, 0.3856, 0.2461, 0.3843, 0.2447, 0.3845, 0.2446, 0.3838, 0.2461, 0.3836, 0.2467, 0.3866, 0.2462, 0.3873, 0.2462, 0.3882, 0.2464, 0.3882, 0.2573, 0.3846, 0.2562, 0.3846, 0.2561, 0.3838, 0.2578, 0.3844, 0.2601, 0.385, 0.26, 0.3859, 0.2591, 0.3858, 0.2593, 0.3848, 0.26, 0.3859, 0.2599, 0.3859, 0.259, 0.3859, 0.2591, 0.3858, 0.2606, 0.386, 0.2607, 0.3853, 0.26, 0.3851, 0.2599, 0.3859, 0.2607, 0.3853, 0.2608, 0.3852, 0.2601, 0.385, 0.26, 0.3851, 0.2608, 0.3852, 0.2607, 0.3859, 0.26, 0.3859, 0.2601, 0.385, 0.2607, 0.3859, 0.2606, 0.386, 0.2599, 0.3859, 0.26, 0.3859, 0.2613, 0.386, 0.2614, 0.3854, 0.2607, 0.3853, 0.2606, 0.386, 0.2614, 0.3854, 0.2614, 0.3854, 0.2608, 0.3852, 0.2607, 0.3853, 0.2614, 0.3854, 0.2613, 0.386, 0.2607, 0.3859, 0.2608, 0.3852, 0.2613, 0.386, 0.2613, 0.386, 0.2606, 0.386, 0.2607, 0.3859, 0.2475, 0.3858, 0.2475, 0.3881, 0.2464, 0.3882, 0.2464, 0.3856, 0.2475, 0.3881, 0.2476, 0.3863, 0.2467, 0.3866, 0.2464, 0.3882, 0.2476, 0.3863, 0.2476, 0.384, 0.2467, 0.3839, 0.2467, 0.3866, 0.2476, 0.384, 0.2475, 0.3858, 0.2464, 0.3856, 0.2467, 0.3839, 0.2489, 0.387, 0.2489, 0.3878, 0.2482, 0.3877, 0.2482, 0.3863, 0.2489, 0.3878, 0.2498, 0.3876, 0.2498, 0.3874, 0.2482, 0.3877, 0.2498, 0.3876, 0.2498, 0.3868, 0.2498, 0.3858, 0.2498, 0.3874, 0.2498, 0.3868, 0.2489, 0.387, 0.2482, 0.3863, 0.2498, 0.3858, 0.2508, 0.3861, 0.2507, 0.3843, 0.2495, 0.3843, 0.2496, 0.3862, 0.2507, 0.3843, 0.2511, 0.3855, 0.2498, 0.3858, 0.2495, 0.3843, 0.2511, 0.3855, 0.2511, 0.3872, 0.2498, 0.3874, 0.2498, 0.3858, 0.2511, 0.3872, 0.2508, 0.3861, 0.2496, 0.3862, 0.2498, 0.3874, 0.2525, 0.3858, 0.2524, 0.3842, 0.2507, 0.3843, 0.2508, 0.3861, 0.2524, 0.3842, 0.2528, 0.3853, 0.2511, 0.3855, 0.2507, 0.3843, 0.2528, 0.3853, 0.2528, 0.3869, 0.2511, 0.3872, 0.2511, 0.3855, 0.2528, 0.3869, 0.2525, 0.3858, 0.2508, 0.3861, 0.2511, 0.3872, 0.254, 0.3857, 0.254, 0.3841, 0.2524, 0.3842, 0.2525, 0.3858, 0.254, 0.3841, 0.2543, 0.3851, 0.2528, 0.3853, 0.2524, 0.3842, 0.2543, 0.3851, 0.2543, 0.3867, 0.2528, 0.3869, 0.2528, 0.3853, 0.2543, 0.3867, 0.254, 0.3857, 0.2525, 0.3858, 0.2528, 0.3869, 0.2569, 0.3824, 0.2569, 0.383, 0.2561, 0.3838, 0.2561, 0.3832, 0.2569, 0.383, 0.258, 0.3837, 0.2573, 0.3846, 0.2561, 0.3838, 0.258, 0.3837, 0.258, 0.3832, 0.2573, 0.3842, 0.2573, 0.3846, 0.258, 0.3832, 0.2569, 0.3824, 0.2561, 0.3832, 0.2573, 0.3842, 0.2577, 0.3818, 0.2576, 0.3822, 0.2569, 0.383, 0.2569, 0.3824, 0.2576, 0.3822, 0.2586, 0.3829, 0.258, 0.3837, 0.2569, 0.383, 0.2586, 0.3829, 0.2586, 0.3824, 0.258, 0.3832, 0.258, 0.3837, 0.2586, 0.3824, 0.2577, 0.3818, 0.2569, 0.3824, 0.258, 0.3832, 0.2583, 0.3811, 0.2583, 0.3816, 0.2576, 0.3822, 0.2577, 0.3818, 0.2583, 0.3816, 0.2591, 0.3821, 0.2586, 0.3829, 0.2576, 0.3822, 0.2591, 0.3821, 0.2591, 0.3817, 0.2586, 0.3824, 0.2586, 0.3829, 0.2591, 0.3817, 0.2583, 0.3811, 0.2577, 0.3818, 0.2586, 0.3824, 0.259, 0.3805, 0.259, 0.3808, 0.259, 0.3808, 0.259, 0.3805, 0.259, 0.3808, 0.2595, 0.3815, 0.2591, 0.3821, 0.2583, 0.3816, 0.2595, 0.3815, 0.2595, 0.3812, 0.2591, 0.3817, 0.2591, 0.3821, 0.2595, 0.3812, 0.259, 0.3805, 0.2583, 0.3811, 0.2591, 0.3817, 0.2601, 0.3803, 0.2602, 0.3805, 0.259, 0.3808, 0.259, 0.3805, 0.2602, 0.3805, 0.2604, 0.3811, 0.2595, 0.3815, 0.259, 0.3808, 0.2604, 0.3811, 0.2603, 0.3809, 0.2595, 0.3812, 0.2595, 0.3815, 0.2603, 0.3809, 0.2601, 0.3803, 0.259, 0.3805, 0.2595, 0.3812, 0.2607, 0.3802, 0.2607, 0.3804, 0.2602, 0.3805, 0.2601, 0.3803, 0.2607, 0.3804, 0.2609, 0.3809, 0.2604, 0.3811, 0.2602, 0.3805, 0.2609, 0.3809, 0.2608, 0.3807, 0.2603, 0.3809, 0.2604, 0.3811, 0.2608, 0.3807, 0.2607, 0.3802, 0.2601, 0.3803, 0.2603, 0.3809, 0.2611, 0.3801, 0.2612, 0.3803, 0.2607, 0.3804, 0.2607, 0.3802, 0.2612, 0.3803, 0.2613, 0.3808, 0.2609, 0.3809, 0.2607, 0.3804, 0.2613, 0.3808, 0.2613, 0.3806, 0.2608, 0.3807, 0.2609, 0.3809, 0.2613, 0.3806, 0.2611, 0.3801, 0.2607, 0.3802, 0.2608, 0.3807, 0.2615, 0.3801, 0.2616, 0.3802, 0.2612, 0.3803, 0.2611, 0.3801, 0.2616, 0.3802, 0.2617, 0.3806, 0.2613, 0.3808, 0.2612, 0.3803, 0.2617, 0.3806, 0.2617, 0.3805, 0.2613, 0.3806, 0.2613, 0.3808, 0.2617, 0.3805, 0.2615, 0.3801, 0.2611, 0.3801, 0.2613, 0.3806, 0.2619, 0.38, 0.2619, 0.3802, 0.2616, 0.3802, 0.2615, 0.3801, 0.2619, 0.3802, 0.262, 0.3805, 0.2617, 0.3806, 0.2616, 0.3802, 0.262, 0.3805, 0.262, 0.3803, 0.2617, 0.3805, 0.2617, 0.3806, 0.262, 0.3803, 0.2619, 0.38, 0.2615, 0.3801, 0.2617, 0.3805, 0.2623, 0.38, 0.2623, 0.3801, 0.2619, 0.3802, 0.2619, 0.38, 0.2623, 0.3801, 0.2623, 0.3803, 0.262, 0.3805, 0.2619, 0.3802, 0.2623, 0.3803, 0.2623, 0.3802, 0.262, 0.3803, 0.262, 0.3805, 0.2623, 0.3802, 0.2623, 0.38, 0.2619, 0.38, 0.262, 0.3803, 0.2626, 0.3799, 0.2626, 0.38, 0.2623, 0.3801, 0.2623, 0.38, 0.2626, 0.38, 0.2626, 0.3802, 0.2623, 0.3803, 0.2623, 0.3801, 0.2626, 0.3802, 0.2626, 0.3801, 0.2623, 0.3802, 0.2623, 0.3803, 0.2626, 0.3801, 0.2626, 0.3799, 0.2623, 0.38, 0.2623, 0.3802, 0.2562, 0.3884, 0.2563, 0.3885, 0.2556, 0.3873, 0.2556, 0.3872, 0.2563, 0.3885, 0.2575, 0.388, 0.2572, 0.3864, 0.2556, 0.3873, 0.2575, 0.388, 0.2575, 0.3878, 0.2572, 0.3863, 0.2572, 0.3864, 0.2575, 0.3878, 0.2562, 0.3884, 0.2556, 0.3872, 0.2572, 0.3863, 0.2568, 0.3895, 0.2568, 0.3896, 0.2563, 0.3885, 0.2562, 0.3884, 0.2568, 0.3896, 0.2579, 0.3891, 0.2575, 0.388, 0.2563, 0.3885, 0.2579, 0.3891, 0.2579, 0.389, 0.2575, 0.3878, 0.2575, 0.388, 0.2579, 0.389, 0.2568, 0.3895, 0.2562, 0.3884, 0.2575, 0.3878, 0.2574, 0.3906, 0.2574, 0.3908, 0.2568, 0.3896, 0.2568, 0.3895, 0.2574, 0.3908, 0.2582, 0.39, 0.2579, 0.3891, 0.2568, 0.3896, 0.2582, 0.39, 0.2581, 0.3899, 0.2579, 0.389, 0.2579, 0.3891, 0.2581, 0.3899, 0.2574, 0.3906, 0.2568, 0.3895, 0.2579, 0.389, 0.2574, 0.3906, 0.2581, 0.3908, 0.2581, 0.3908, 0.2574, 0.3906, 0.2582, 0.391, 0.2587, 0.3902, 0.2582, 0.39, 0.2574, 0.3908, 0.2587, 0.3902, 0.2586, 0.3901, 0.2581, 0.3899, 0.2582, 0.39, 0.2586, 0.3901, 0.2581, 0.3908, 0.2574, 0.3906, 0.2581, 0.3899, 0.2595, 0.3912, 0.2596, 0.3913, 0.2589, 0.3912, 0.2589, 0.391, 0.2596, 0.3913, 0.2598, 0.3907, 0.2592, 0.3904, 0.2589, 0.3912, 0.2598, 0.3907, 0.2598, 0.3906, 0.2591, 0.3903, 0.2592, 0.3904, 0.2598, 0.3906, 0.2595, 0.3912, 0.2589, 0.391, 0.2591, 0.3903, 0.2601, 0.3913, 0.2601, 0.3914, 0.2596, 0.3913, 0.2595, 0.3912, 0.2601, 0.3914, 0.2603, 0.3909, 0.2598, 0.3907, 0.2596, 0.3913, 0.2603, 0.3909, 0.2603, 0.3908, 0.2598, 0.3906, 0.2598, 0.3907, 0.2603, 0.3908, 0.2601, 0.3913, 0.2595, 0.3912, 0.2598, 0.3906, 0.2606, 0.3915, 0.2606, 0.3915, 0.2601, 0.3914, 0.2601, 0.3913, 0.2606, 0.3915, 0.2608, 0.3911, 0.2603, 0.3909, 0.2601, 0.3914, 0.2608, 0.3911, 0.2607, 0.391, 0.2603, 0.3908, 0.2603, 0.3909, 0.2607, 0.391, 0.2606, 0.3915, 0.2601, 0.3913, 0.2603, 0.3908, 0.261, 0.3916, 0.2611, 0.3916, 0.2606, 0.3915, 0.2606, 0.3915, 0.2611, 0.3916, 0.2612, 0.3912, 0.2608, 0.3911, 0.2606, 0.3915, 0.2612, 0.3912, 0.2612, 0.3912, 0.2607, 0.391, 0.2608, 0.3911, 0.2612, 0.3912, 0.261, 0.3916, 0.2606, 0.3915, 0.2607, 0.391, 0.2614, 0.3917, 0.2615, 0.3917, 0.2611, 0.3916, 0.261, 0.3916, 0.2615, 0.3917, 0.2616, 0.3914, 0.2612, 0.3912, 0.2611, 0.3916, 0.2616, 0.3914, 0.2615, 0.3913, 0.2612, 0.3912, 0.2612, 0.3912, 0.2615, 0.3913, 0.2614, 0.3917, 0.261, 0.3916, 0.2612, 0.3912, 0.2618, 0.3918, 0.2618, 0.3918, 0.2615, 0.3917, 0.2614, 0.3917, 0.2618, 0.3918, 0.2619, 0.3915, 0.2616, 0.3914, 0.2615, 0.3917, 0.2619, 0.3915, 0.2619, 0.3915, 0.2615, 0.3913, 0.2616, 0.3914, 0.2619, 0.3915, 0.2618, 0.3918, 0.2614, 0.3917, 0.2615, 0.3913, 0.2622, 0.3919, 0.2622, 0.3919, 0.2618, 0.3918, 0.2618, 0.3918, 0.2622, 0.3919, 0.2623, 0.3917, 0.2619, 0.3915, 0.2618, 0.3918, 0.2623, 0.3917, 0.2622, 0.3916, 0.2619, 0.3915, 0.2619, 0.3915, 0.2622, 0.3916, 0.2622, 0.3919, 0.2618, 0.3918, 0.2619, 0.3915, 0.245, 0.3887, 0.245, 0.3882, 0.2448, 0.387, 0.2446, 0.388, 0.245, 0.3882, 0.2456, 0.3882, 0.2462, 0.3873, 0.2448, 0.387, 0.2456, 0.3882, 0.2456, 0.3888, 0.2462, 0.3882, 0.2462, 0.3873, 0.2456, 0.3888, 0.245, 0.3887, 0.2446, 0.388, 0.2462, 0.3882, 0.245, 0.3843, 0.245, 0.3846, 0.2447, 0.3858, 0.2447, 0.3845, 0.245, 0.3846, 0.2454, 0.3846, 0.2464, 0.3856, 0.2447, 0.3858, 0.2454, 0.3846, 0.2454, 0.3843, 0.2461, 0.3843, 0.2464, 0.3856, 0.2454, 0.3843, 0.245, 0.3843, 0.2447, 0.3845, 0.2461, 0.3843, 0.2449, 0.3883, 0.2449, 0.3885, 0.2446, 0.388, 0.2446, 0.387, 0.2449, 0.3885, 0.2455, 0.3886, 0.2464, 0.3882, 0.2446, 0.388, 0.2455, 0.3886, 0.2455, 0.3883, 0.2461, 0.3872, 0.2464, 0.3882, 0.2455, 0.3883, 0.2449, 0.3883, 0.2446, 0.387, 0.2461, 0.3872, 0.2449, 0.3891, 0.2449, 0.3891, 0.2449, 0.3885, 0.2449, 0.3883, 0.2449, 0.3891, 0.2453, 0.3892, 0.2455, 0.3886, 0.2449, 0.3885, 0.2453, 0.3892, 0.2453, 0.3891, 0.2455, 0.3883, 0.2455, 0.3886, 0.2453, 0.3891, 0.2449, 0.3891, 0.2449, 0.3883, 0.2455, 0.3883, 0.2449, 0.3894, 0.2449, 0.3894, 0.2449, 0.3891, 0.2449, 0.3891, 0.2449, 0.3894, 0.2452, 0.3895, 0.2453, 0.3892, 0.2449, 0.3891, 0.2452, 0.3895, 0.2452, 0.3894, 0.2453, 0.3891, 0.2453, 0.3892, 0.2452, 0.3894, 0.2449, 0.3894, 0.2449, 0.3891, 0.2453, 0.3891, 0.2449, 0.3897, 0.2449, 0.3897, 0.2449, 0.3894, 0.2449, 0.3894, 0.2449, 0.3897, 0.2451, 0.3897, 0.2452, 0.3895, 0.2449, 0.3894, 0.2451, 0.3897, 0.2451, 0.3897, 0.2452, 0.3894, 0.2452, 0.3895, 0.2451, 0.3897, 0.2449, 0.3897, 0.2449, 0.3894, 0.2452, 0.3894, 0.2449, 0.3899, 0.2449, 0.3899, 0.2449, 0.3897, 0.2449, 0.3897, 0.2449, 0.3899, 0.2451, 0.3899, 0.2451, 0.3897, 0.2449, 0.3897, 0.2451, 0.3899, 0.2451, 0.3899, 0.2451, 0.3897, 0.2451, 0.3897, 0.2451, 0.3899, 0.2449, 0.3899, 0.2449, 0.3897, 0.2451, 0.3897, 0.2449, 0.3901, 0.2449, 0.3901, 0.2449, 0.3899, 0.2449, 0.3899, 0.2449, 0.3901, 0.245, 0.3901, 0.2451, 0.3899, 0.2449, 0.3899, 0.245, 0.3901, 0.245, 0.3901, 0.2451, 0.3899, 0.2451, 0.3899, 0.245, 0.3901, 0.2449, 0.3901, 0.2449, 0.3899, 0.2451, 0.3899, 0.245, 0.3902, 0.245, 0.3902, 0.2449, 0.3901, 0.2449, 0.3901, 0.245, 0.3902, 0.245, 0.3902, 0.245, 0.3901, 0.2449, 0.3901, 0.245, 0.3902, 0.245, 0.3902, 0.245, 0.3901, 0.245, 0.3901, 0.245, 0.3902, 0.245, 0.3902, 0.2449, 0.3901, 0.245, 0.3901, 0.245, 0.384, 0.245, 0.3842, 0.245, 0.3846, 0.245, 0.3843, 0.245, 0.3842, 0.2454, 0.3842, 0.2454, 0.3846, 0.245, 0.3846, 0.2454, 0.3842, 0.2454, 0.384, 0.2454, 0.3843, 0.2454, 0.3846, 0.2454, 0.384, 0.245, 0.384, 0.245, 0.3843, 0.2454, 0.3843, 0.245, 0.3837, 0.245, 0.3839, 0.245, 0.3842, 0.245, 0.384, 0.245, 0.3839, 0.2453, 0.3839, 0.2454, 0.3842, 0.245, 0.3842, 0.2453, 0.3839, 0.2454, 0.3837, 0.2454, 0.384, 0.2454, 0.3842, 0.2454, 0.3837, 0.245, 0.3837, 0.245, 0.384, 0.2454, 0.384, 0.245, 0.3834, 0.245, 0.3837, 0.245, 0.3839, 0.245, 0.3837, 0.245, 0.3837, 0.2453, 0.3837, 0.2453, 0.3839, 0.245, 0.3839, 0.2453, 0.3837, 0.2453, 0.3834, 0.2454, 0.3837, 0.2453, 0.3839, 0.2453, 0.3834, 0.245, 0.3834, 0.245, 0.3837, 0.2454, 0.3837, 0.245, 0.3835, 0.245, 0.3837, 0.245, 0.3837, 0.245, 0.3834, 0.245, 0.3837, 0.2453, 0.3837, 0.2453, 0.3837, 0.245, 0.3837, 0.2453, 0.3837, 0.2453, 0.3835, 0.2453, 0.3834, 0.2453, 0.3837, 0.2453, 0.3835, 0.245, 0.3835, 0.245, 0.3834, 0.2453, 0.3834, 0.2451, 0.3836, 0.2451, 0.3837, 0.245, 0.3837, 0.245, 0.3835, 0.2451, 0.3837, 0.2453, 0.3838, 0.2453, 0.3837, 0.245, 0.3837, 0.2453, 0.3838, 0.2453, 0.3836, 0.2453, 0.3835, 0.2453, 0.3837, 0.2453, 0.3836, 0.2451, 0.3836, 0.245, 0.3835, 0.2453, 0.3835, 0.2451, 0.3836, 0.2451, 0.3838, 0.2451, 0.3837, 0.2451, 0.3836, 0.2451, 0.3838, 0.2452, 0.3838, 0.2453, 0.3838, 0.2451, 0.3837, 0.2452, 0.3838, 0.2452, 0.3836, 0.2453, 0.3836, 0.2453, 0.3838, 0.2452, 0.3836, 0.2451, 0.3836, 0.2451, 0.3836, 0.2453, 0.3836, 0.2451, 0.3836, 0.2451, 0.3838, 0.2451, 0.3838, 0.2451, 0.3836, 0.2451, 0.3838, 0.2452, 0.3838, 0.2452, 0.3838, 0.2451, 0.3838, 0.2452, 0.3838, 0.2452, 0.3837, 0.2452, 0.3836, 0.2452, 0.3838, 0.2452, 0.3837, 0.2451, 0.3836, 0.2451, 0.3836, 0.2452, 0.3836, 0.2451, 0.3837, 0.2451, 0.3838, 0.2451, 0.3838, 0.2451, 0.3836, 0.2451, 0.3838, 0.2452, 0.3838, 0.2452, 0.3838, 0.2451, 0.3838, 0.2452, 0.3838, 0.2452, 0.3837, 0.2452, 0.3837, 0.2452, 0.3838, 0.2452, 0.3837, 0.2451, 0.3837, 0.2451, 0.3836, 0.2452, 0.3837, 0.2451, 0.3837, 0.2451, 0.3838, 0.2451, 0.3838, 0.2451, 0.3837, 0.2451, 0.3838, 0.2452, 0.3838, 0.2452, 0.3838, 0.2451, 0.3838, 0.2452, 0.3838, 0.2452, 0.3837, 0.2452, 0.3837, 0.2452, 0.3838, 0.2452, 0.3837, 0.2451, 0.3837, 0.2451, 0.3837, 0.2452, 0.3837, 0.2451, 0.3838, 0.2451, 0.3838, 0.2451, 0.3838, 0.2451, 0.3837, 0.2451, 0.3838, 0.2452, 0.3838, 0.2452, 0.3838, 0.2451, 0.3838, 0.2452, 0.3838, 0.2452, 0.3838, 0.2452, 0.3837, 0.2452, 0.3838, 0.2452, 0.3838, 0.2451, 0.3838, 0.2451, 0.3837, 0.2452, 0.3837, 0.2451, 0.3838, 0.2451, 0.3839, 0.2451, 0.3838, 0.2451, 0.3838, 0.2451, 0.3839, 0.2452, 0.3839, 0.2452, 0.3838, 0.2451, 0.3838, 0.2452, 0.3839, 0.2452, 0.3838, 0.2452, 0.3838, 0.2452, 0.3838, 0.2452, 0.3838, 0.2451, 0.3838, 0.2451, 0.3838, 0.2452, 0.3838, 0.2451, 0.3838, 0.2451, 0.3839, 0.2451, 0.3839, 0.2451, 0.3838, 0.2451, 0.3839, 0.2452, 0.3839, 0.2452, 0.3839, 0.2451, 0.3839, 0.2452, 0.3839, 0.2452, 0.3838, 0.2452, 0.3838, 0.2452, 0.3839, 0.2452, 0.3838, 0.2451, 0.3838, 0.2451, 0.3838, 0.2452, 0.3838, 0.245, 0.389, 0.2451, 0.3885, 0.245, 0.3882, 0.245, 0.3887, 0.2451, 0.3885, 0.2455, 0.3886, 0.2456, 0.3882, 0.245, 0.3882, 0.2455, 0.3886, 0.2455, 0.389, 0.2456, 0.3888, 0.2456, 0.3882, 0.2455, 0.389, 0.245, 0.389, 0.245, 0.3887, 0.2456, 0.3888, 0.2451, 0.3891, 0.2451, 0.3887, 0.2451, 0.3885, 0.245, 0.389, 0.2451, 0.3887, 0.2454, 0.3887, 0.2455, 0.3886, 0.2451, 0.3885, 0.2454, 0.3887, 0.2454, 0.3891, 0.2455, 0.389, 0.2455, 0.3886, 0.2454, 0.3891, 0.2451, 0.3891, 0.245, 0.389, 0.2455, 0.389, 0.2451, 0.3891, 0.2451, 0.3888, 0.2451, 0.3887, 0.2451, 0.3891, 0.2451, 0.3888, 0.2454, 0.3889, 0.2454, 0.3887, 0.2451, 0.3887, 0.2454, 0.3889, 0.2454, 0.3891, 0.2454, 0.3891, 0.2454, 0.3887, 0.2454, 0.3891, 0.2451, 0.3891, 0.2451, 0.3891, 0.2454, 0.3891, 0.2451, 0.3892, 0.2451, 0.389, 0.2451, 0.3888, 0.2451, 0.3891, 0.2451, 0.389, 0.2454, 0.389, 0.2454, 0.3889, 0.2451, 0.3888, 0.2454, 0.389, 0.2453, 0.3892, 0.2454, 0.3891, 0.2454, 0.3889, 0.2453, 0.3892, 0.2451, 0.3892, 0.2451, 0.3891, 0.2454, 0.3891, 0.2451, 0.3892, 0.2451, 0.3891, 0.2451, 0.389, 0.2451, 0.3892, 0.2451, 0.3891, 0.2453, 0.3891, 0.2454, 0.389, 0.2451, 0.389, 0.2453, 0.3891, 0.2453, 0.3893, 0.2453, 0.3892, 0.2454, 0.389, 0.2453, 0.3893, 0.2451, 0.3892, 0.2451, 0.3892, 0.2453, 0.3892, 0.2451, 0.3893, 0.2451, 0.3892, 0.2451, 0.3891, 0.2451, 0.3892, 0.2451, 0.3892, 0.2453, 0.3892, 0.2453, 0.3891, 0.2451, 0.3891, 0.2453, 0.3892, 0.2453, 0.3893, 0.2453, 0.3893, 0.2453, 0.3891, 0.2453, 0.3893, 0.2451, 0.3893, 0.2451, 0.3892, 0.2453, 0.3893, 0.2452, 0.3893, 0.2452, 0.3893, 0.2451, 0.3892, 0.2451, 0.3893, 0.2452, 0.3893, 0.2453, 0.3893, 0.2453, 0.3892, 0.2451, 0.3892, 0.2453, 0.3893, 0.2452, 0.3893, 0.2453, 0.3893, 0.2453, 0.3892, 0.2452, 0.3893, 0.2452, 0.3893, 0.2451, 0.3893, 0.2453, 0.3893, 0.2452, 0.3894, 0.2452, 0.3893, 0.2452, 0.3893, 0.2452, 0.3893, 0.2452, 0.3893, 0.2452, 0.3893, 0.2453, 0.3893, 0.2452, 0.3893, 0.2452, 0.3893, 0.2452, 0.3894, 0.2452, 0.3893, 0.2453, 0.3893, 0.2452, 0.3894, 0.2452, 0.3894, 0.2452, 0.3893, 0.2452, 0.3893, 0.245, 0.383, 0.2449, 0.3826, 0.2446, 0.3838, 0.2447, 0.3841, 0.2449, 0.3826, 0.2455, 0.3826, 0.2461, 0.3836, 0.2446, 0.3838, 0.2455, 0.3826, 0.2455, 0.3829, 0.2461, 0.3839, 0.2461, 0.3836, 0.2455, 0.3829, 0.245, 0.383, 0.2447, 0.3841, 0.2461, 0.3839, 0.245, 0.3827, 0.245, 0.3824, 0.2449, 0.3826, 0.245, 0.383, 0.245, 0.3824, 0.2454, 0.3823, 0.2455, 0.3826, 0.2449, 0.3826, 0.2454, 0.3823, 0.2454, 0.3827, 0.2455, 0.3829, 0.2455, 0.3826, 0.2454, 0.3827, 0.245, 0.3827, 0.245, 0.383, 0.2455, 0.3829, 0.2451, 0.3826, 0.245, 0.3823, 0.245, 0.3824, 0.245, 0.3827, 0.245, 0.3823, 0.2454, 0.3823, 0.2454, 0.3823, 0.245, 0.3824, 0.2454, 0.3823, 0.2454, 0.3826, 0.2454, 0.3827, 0.2454, 0.3823, 0.2454, 0.3826, 0.2451, 0.3826, 0.245, 0.3827, 0.2454, 0.3827, 0.2451, 0.3825, 0.2451, 0.3822, 0.245, 0.3823, 0.2451, 0.3826, 0.2451, 0.3822, 0.2454, 0.3822, 0.2454, 0.3823, 0.245, 0.3823, 0.2454, 0.3822, 0.2454, 0.3825, 0.2454, 0.3826, 0.2454, 0.3823, 0.2454, 0.3825, 0.2451, 0.3825, 0.2451, 0.3826, 0.2454, 0.3826, 0.2451, 0.3824, 0.2451, 0.3822, 0.2451, 0.3822, 0.2451, 0.3825, 0.2451, 0.3822, 0.2453, 0.3821, 0.2454, 0.3822, 0.2451, 0.3822, 0.2453, 0.3821, 0.2454, 0.3824, 0.2454, 0.3825, 0.2454, 0.3822, 0.2454, 0.3824, 0.2451, 0.3824, 0.2451, 0.3825, 0.2454, 0.3825, 0.2451, 0.3823, 0.2451, 0.3821, 0.2451, 0.3822, 0.2451, 0.3824, 0.2451, 0.3821, 0.2453, 0.3821, 0.2453, 0.3821, 0.2451, 0.3822, 0.2453, 0.3821, 0.2453, 0.3823, 0.2454, 0.3824, 0.2453, 0.3821, 0.2453, 0.3823, 0.2451, 0.3823, 0.2451, 0.3824, 0.2454, 0.3824, 0.2452, 0.3822, 0.2451, 0.3821, 0.2451, 0.3821, 0.2451, 0.3823, 0.2451, 0.3821, 0.2453, 0.3821, 0.2453, 0.3821, 0.2451, 0.3821, 0.2453, 0.3821, 0.2453, 0.3822, 0.2453, 0.3823, 0.2453, 0.3821, 0.2453, 0.3822, 0.2452, 0.3822, 0.2451, 0.3823, 0.2453, 0.3823, 0.2452, 0.3822, 0.2452, 0.382, 0.2451, 0.3821, 0.2452, 0.3822, 0.2452, 0.382, 0.2453, 0.382, 0.2453, 0.3821, 0.2451, 0.3821, 0.2453, 0.382, 0.2453, 0.3822, 0.2453, 0.3822, 0.2453, 0.3821, 0.2453, 0.3822, 0.2452, 0.3822, 0.2452, 0.3822, 0.2453, 0.3822, 0.2452, 0.3821, 0.2452, 0.382, 0.2452, 0.382, 0.2452, 0.3822, 0.2452, 0.382, 0.2453, 0.382, 0.2453, 0.382, 0.2452, 0.382, 0.2453, 0.382, 0.2453, 0.3821, 0.2453, 0.3822, 0.2453, 0.382, 0.2453, 0.3821, 0.2452, 0.3821, 0.2452, 0.3822, 0.2453, 0.3822, 0.2452, 0.382, 0.2452, 0.382, 0.2452, 0.382, 0.2452, 0.3821, 0.2452, 0.382, 0.2453, 0.382, 0.2453, 0.382, 0.2452, 0.382, 0.2453, 0.382, 0.2453, 0.382, 0.2453, 0.3821, 0.2453, 0.382, 0.2453, 0.382, 0.2452, 0.382, 0.2452, 0.3821, 0.2453, 0.3821, 0.2452, 0.382, 0.2452, 0.3819, 0.2452, 0.382, 0.2452, 0.382, 0.2452, 0.3819, 0.2453, 0.3819, 0.2453, 0.382, 0.2452, 0.382, 0.2453, 0.3819, 0.2453, 0.382, 0.2453, 0.382, 0.2453, 0.382, 0.2453, 0.382, 0.2452, 0.382, 0.2452, 0.382, 0.2453, 0.382, 0.2454, 0.3864, 0.2454, 0.3857, 0.2449, 0.3852, 0.2448, 0.387, 0.2454, 0.3857, 0.2461, 0.3857, 0.2466, 0.3852, 0.2449, 0.3852, 0.2461, 0.3857, 0.2461, 0.3864, 0.2467, 0.3866, 0.2466, 0.3852, 0.2461, 0.3864, 0.2454, 0.3864, 0.2448, 0.387, 0.2467, 0.3866, 0.2454, 0.3858, 0.2455, 0.3855, 0.2454, 0.3857, 0.2454, 0.3864, 0.2455, 0.3855, 0.2459, 0.3854, 0.2461, 0.3857, 0.2454, 0.3857, 0.2459, 0.3854, 0.2458, 0.3857, 0.2461, 0.3864, 0.2461, 0.3857, 0.2458, 0.3857, 0.2454, 0.3858, 0.2454, 0.3864, 0.2461, 0.3864, 0.2454, 0.3855, 0.2455, 0.3853, 0.2455, 0.3855, 0.2454, 0.3858, 0.2455, 0.3853, 0.2457, 0.3853, 0.2459, 0.3854, 0.2455, 0.3855, 0.2457, 0.3853, 0.2457, 0.3855, 0.2458, 0.3857, 0.2459, 0.3854, 0.2457, 0.3855, 0.2454, 0.3855, 0.2454, 0.3858, 0.2458, 0.3857, 0.2455, 0.3853, 0.2455, 0.3852, 0.2455, 0.3853, 0.2454, 0.3855, 0.2455, 0.3852, 0.2456, 0.3852, 0.2457, 0.3853, 0.2455, 0.3853, 0.2456, 0.3852, 0.2456, 0.3853, 0.2457, 0.3855, 0.2457, 0.3853, 0.2456, 0.3853, 0.2455, 0.3853, 0.2454, 0.3855, 0.2457, 0.3855, 0.2455, 0.3851, 0.2455, 0.3851, 0.2455, 0.3852, 0.2455, 0.3853, 0.2455, 0.3851, 0.2455, 0.3851, 0.2456, 0.3852, 0.2455, 0.3852, 0.2455, 0.3851, 0.2455, 0.3851, 0.2456, 0.3853, 0.2456, 0.3852, 0.2455, 0.3851, 0.2455, 0.3851, 0.2455, 0.3853, 0.2456, 0.3853, 0.2571, 0.3847, 0.2571, 0.3859, 0.2562, 0.386, 0.2562, 0.3846, 0.2571, 0.3859, 0.258, 0.3859, 0.2572, 0.3863, 0.2562, 0.386, 0.258, 0.3859, 0.258, 0.3847, 0.2573, 0.3846, 0.2572, 0.3863, 0.258, 0.3847, 0.2571, 0.3847, 0.2562, 0.3846, 0.2573, 0.3846, 0.2578, 0.3849, 0.2578, 0.3858, 0.2578, 0.3858, 0.2578, 0.3849, 0.2578, 0.3858, 0.2585, 0.3858, 0.258, 0.3859, 0.2571, 0.3859, 0.2585, 0.3858, 0.2585, 0.3848, 0.258, 0.3847, 0.258, 0.3859, 0.2585, 0.3848, 0.2578, 0.3849, 0.2571, 0.3847, 0.258, 0.3847, 0.2585, 0.385, 0.2584, 0.3857, 0.2578, 0.3858, 0.2578, 0.3849, 0.2584, 0.3857, 0.2589, 0.3857, 0.2585, 0.3858, 0.2578, 0.3858, 0.2589, 0.3857, 0.259, 0.385, 0.2585, 0.3848, 0.2585, 0.3858, 0.259, 0.385, 0.2585, 0.385, 0.2578, 0.3849, 0.2585, 0.3848, 0.2594, 0.3854, 0.2593, 0.3859, 0.2584, 0.3857, 0.2585, 0.385, 0.2593, 0.3859, 0.2595, 0.3858, 0.2589, 0.3857, 0.2584, 0.3857, 0.2595, 0.3858, 0.2597, 0.3854, 0.259, 0.385, 0.2589, 0.3857, 0.2597, 0.3854, 0.2594, 0.3854, 0.2585, 0.385, 0.259, 0.385, 0.2598, 0.3856, 0.2597, 0.386, 0.2593, 0.3859, 0.2594, 0.3854, 0.2597, 0.386, 0.2599, 0.386, 0.2595, 0.3858, 0.2593, 0.3859, 0.2599, 0.386, 0.26, 0.3855, 0.2597, 0.3854, 0.2595, 0.3858, 0.26, 0.3855, 0.2598, 0.3856, 0.2594, 0.3854, 0.2597, 0.3854, 0.2601, 0.3857, 0.26, 0.3861, 0.2597, 0.386, 0.2598, 0.3856, 0.26, 0.3861, 0.2602, 0.386, 0.2599, 0.386, 0.2597, 0.386, 0.2602, 0.386, 0.2603, 0.3857, 0.26, 0.3855, 0.2599, 0.386, 0.2603, 0.3857, 0.2601, 0.3857, 0.2598, 0.3856, 0.26, 0.3855, 0.2604, 0.3859, 0.2603, 0.3861, 0.26, 0.3861, 0.2601, 0.3857, 0.2603, 0.3861, 0.2605, 0.3861, 0.2602, 0.386, 0.26, 0.3861, 0.2605, 0.3861, 0.2605, 0.3858, 0.2603, 0.3857, 0.2602, 0.386, 0.2605, 0.3858, 0.2604, 0.3859, 0.2601, 0.3857, 0.2603, 0.3857, 0.2607, 0.386, 0.2606, 0.3862, 0.2603, 0.3861, 0.2604, 0.3859, 0.2606, 0.3862, 0.2607, 0.3862, 0.2605, 0.3861, 0.2603, 0.3861, 0.2607, 0.3862, 0.2608, 0.386, 0.2605, 0.3858, 0.2605, 0.3861, 0.2608, 0.386, 0.2607, 0.386, 0.2604, 0.3859, 0.2605, 0.3858, 0.2609, 0.3861, 0.2608, 0.3862, 0.2606, 0.3862, 0.2607, 0.386, 0.2608, 0.3862, 0.2609, 0.3862, 0.2607, 0.3862, 0.2606, 0.3862, 0.2609, 0.3862, 0.261, 0.3861, 0.2608, 0.386, 0.2607, 0.3862, 0.261, 0.3861, 0.2609, 0.3861, 0.2607, 0.386, 0.2608, 0.386, 0.2611, 0.3862, 0.2611, 0.3863, 0.2608, 0.3862, 0.2609, 0.3861, 0.2611, 0.3863, 0.2611, 0.3863, 0.2609, 0.3862, 0.2608, 0.3862, 0.2611, 0.3863, 0.2611, 0.3862, 0.261, 0.3861, 0.2609, 0.3862, 0.2611, 0.3862, 0.2611, 0.3862, 0.2609, 0.3861, 0.261, 0.3861, 0.2567, 0.3859, 0.2567, 0.3845, 0.2559, 0.3844, 0.2559, 0.386, 0.2567, 0.3845, 0.2579, 0.3845, 0.2573, 0.3842, 0.2559, 0.3844, 0.2579, 0.3845, 0.2579, 0.3859, 0.2572, 0.3864, 0.2573, 0.3842, 0.2579, 0.3859, 0.2567, 0.3859, 0.2559, 0.386, 0.2572, 0.3864, 0.2576, 0.3858, 0.2577, 0.3846, 0.2567, 0.3845, 0.2567, 0.3859, 0.2577, 0.3846, 0.2583, 0.3846, 0.2579, 0.3845, 0.2567, 0.3845, 0.2583, 0.3846, 0.2582, 0.3858, 0.2579, 0.3859, 0.2579, 0.3845, 0.2582, 0.3858, 0.2576, 0.3858, 0.2567, 0.3859, 0.2579, 0.3859, 0.2589, 0.3845, 0.2589, 0.3854, 0.2578, 0.3856, 0.2578, 0.3844, 0.2589, 0.3854, 0.259, 0.3858, 0.2579, 0.386, 0.2578, 0.3856, 0.259, 0.3858, 0.259, 0.3848, 0.2579, 0.3848, 0.2579, 0.386, 0.259, 0.3848, 0.2589, 0.3845, 0.2578, 0.3844, 0.2579, 0.3848, 0.2597, 0.3846, 0.2597, 0.3854, 0.2589, 0.3854, 0.2589, 0.3845, 0.2597, 0.3854, 0.2598, 0.3856, 0.259, 0.3858, 0.2589, 0.3854, 0.2598, 0.3856, 0.2598, 0.3849, 0.259, 0.3848, 0.259, 0.3858, 0.2598, 0.3849, 0.2597, 0.3846, 0.2589, 0.3845, 0.259, 0.3848, 0.2605, 0.3848, 0.2605, 0.3853, 0.2597, 0.3854, 0.2597, 0.3846, 0.2605, 0.3853, 0.2605, 0.3855, 0.2598, 0.3856, 0.2597, 0.3854, 0.2605, 0.3855, 0.2605, 0.3849, 0.2598, 0.3849, 0.2598, 0.3856, 0.2605, 0.3849, 0.2605, 0.3848, 0.2597, 0.3846, 0.2598, 0.3849, 0.2611, 0.3848, 0.2611, 0.3852, 0.2605, 0.3853, 0.2605, 0.3848, 0.2611, 0.3852, 0.2612, 0.3853, 0.2605, 0.3855, 0.2605, 0.3853, 0.2612, 0.3853, 0.2612, 0.385, 0.2605, 0.3849, 0.2605, 0.3855, 0.2612, 0.385, 0.2611, 0.3848, 0.2605, 0.3848, 0.2605, 0.3849, 0.2617, 0.3849, 0.2617, 0.3851, 0.2611, 0.3852, 0.2611, 0.3848, 0.2617, 0.3851, 0.2618, 0.3852, 0.2612, 0.3853, 0.2611, 0.3852, 0.2618, 0.3852, 0.2618, 0.385, 0.2612, 0.385, 0.2612, 0.3853, 0.2618, 0.385, 0.2617, 0.3849, 0.2611, 0.3848, 0.2612, 0.385, 0.8728, 0.7472, 0.876, 0.7498, 0.8745, 0.7477, 0.8745, 0.7477, 0.8772, 0.7495, 0.8746, 0.7478, 0.8734, 0.75, 0.8753, 0.7531, 0.876, 0.7498, 0.876, 0.7498, 0.8769, 0.7523, 0.8772, 0.7495, 0.8728, 0.7472, 0.8726, 0.7454, 0.8719, 0.7443, 0.8719, 0.7443, 0.8717, 0.7431, 0.8699, 0.7416, 0.8745, 0.7477, 0.8727, 0.747, 0.8726, 0.7454, 0.8726, 0.7454, 0.8719, 0.7444, 0.8717, 0.7431, 0.8728, 0.7472, 0.8698, 0.7448, 0.8707, 0.7473, 0.8707, 0.7473, 0.8673, 0.7451, 0.8677, 0.7475, 0.8719, 0.7443, 0.8686, 0.7417, 0.8698, 0.7448, 0.8698, 0.7448, 0.867, 0.743, 0.8673, 0.7451, 0.8728, 0.7472, 0.8713, 0.7498, 0.8734, 0.75, 0.8734, 0.75, 0.8711, 0.7523, 0.8722, 0.7528, 0.8707, 0.7473, 0.8689, 0.7497, 0.8713, 0.7498, 0.8713, 0.7498, 0.8694, 0.7516, 0.8711, 0.7523, 0.8615, 0.748, 0.8647, 0.7501, 0.8645, 0.7477, 0.8645, 0.7477, 0.8689, 0.7497, 0.8677, 0.7475, 0.8609, 0.7511, 0.8665, 0.7533, 0.8647, 0.7501, 0.8647, 0.7501, 0.8694, 0.7516, 0.8689, 0.7497, 0.8615, 0.748, 0.8644, 0.7455, 0.8621, 0.7451, 0.8621, 0.7451, 0.8646, 0.7436, 0.8633, 0.7438, 0.8645, 0.7477, 0.8673, 0.7451, 0.8644, 0.7455, 0.8644, 0.7455, 0.867, 0.743, 0.8646, 0.7436, 0.8615, 0.748, 0.8591, 0.7461, 0.8569, 0.7487, 0.8569, 0.7487, 0.8565, 0.7462, 0.857, 0.7486, 0.8621, 0.7451, 0.8607, 0.7443, 0.8591, 0.7461, 0.8591, 0.7461, 0.8579, 0.7442, 0.8565, 0.7462, 0.8615, 0.748, 0.8568, 0.7517, 0.8609, 0.7511, 0.8609, 0.7511, 0.8599, 0.7537, 0.862, 0.7541, 0.8569, 0.7487, 0.8566, 0.7503, 0.8568, 0.7517, 0.8568, 0.7517, 0.8562, 0.7527, 0.8599, 0.7537, 0.8592, 0.7486, 0.856, 0.7515, 0.8581, 0.7485, 0.8581, 0.7485, 0.8566, 0.7503, 0.857, 0.7486, 0.8585, 0.7522, 0.8571, 0.754, 0.856, 0.7515, 0.856, 0.7515, 0.8562, 0.7527, 0.8566, 0.7503, 0.8592, 0.7486, 0.8578, 0.7462, 0.8591, 0.7471, 0.8591, 0.7471, 0.8581, 0.7432, 0.8598, 0.7446, 0.8581, 0.7485, 0.8565, 0.7462, 0.8578, 0.7462, 0.8578, 0.7462, 0.8579, 0.7442, 0.8581, 0.7432, 0.8592, 0.7486, 0.8617, 0.7477, 0.8619, 0.7493, 0.8619, 0.7493, 0.864, 0.7474, 0.8634, 0.7493, 0.8591, 0.7471, 0.861, 0.7465, 0.8617, 0.7477, 0.8617, 0.7477, 0.8637, 0.7456, 0.864, 0.7474, 0.8592, 0.7486, 0.8611, 0.7517, 0.8585, 0.7522, 0.8585, 0.7522, 0.8617, 0.7537, 0.8591, 0.754, 0.8619, 0.7493, 0.8627, 0.7508, 0.8611, 0.7517, 0.8611, 0.7517, 0.8638, 0.753, 0.8617, 0.7537, 0.8695, 0.7484, 0.8658, 0.7512, 0.8648, 0.7492, 0.8648, 0.7492, 0.8627, 0.7508, 0.8634, 0.7493, 0.8701, 0.7509, 0.867, 0.7533, 0.8658, 0.7512, 0.8658, 0.7512, 0.8638, 0.753, 0.8627, 0.7508, 0.8695, 0.7484, 0.8652, 0.7467, 0.8688, 0.7451, 0.8688, 0.7451, 0.8665, 0.7436, 0.8689, 0.7424, 0.8648, 0.7492, 0.864, 0.7474, 0.8652, 0.7467, 0.8652, 0.7467, 0.8637, 0.7456, 0.8665, 0.7436, 0.8695, 0.7484, 0.8713, 0.7464, 0.8735, 0.7479, 0.8735, 0.7479, 0.8727, 0.747, 0.8746, 0.7478, 0.8688, 0.7451, 0.8706, 0.7439, 0.8713, 0.7464, 0.8713, 0.7464, 0.8719, 0.7444, 0.8727, 0.747, 0.8695, 0.7484, 0.8746, 0.7494, 0.8701, 0.7509, 0.8701, 0.7509, 0.8742, 0.7532, 0.8702, 0.7538, 0.8735, 0.7479, 0.8772, 0.7495, 0.8746, 0.7494, 0.8746, 0.7494, 0.8769, 0.7523, 0.8742, 0.7532, 0.8661, 0.7563, 0.8688, 0.7551, 0.8644, 0.7563, 0.8644, 0.7563, 0.8665, 0.7533, 0.862, 0.7541, 0.8699, 0.7547, 0.8711, 0.7523, 0.8688, 0.7551, 0.8688, 0.7551, 0.8694, 0.7516, 0.8665, 0.7533, 0.8661, 0.7563, 0.8613, 0.7549, 0.8619, 0.7548, 0.8619, 0.7548, 0.8571, 0.754, 0.8591, 0.754, 0.8644, 0.7563, 0.8599, 0.7537, 0.8613, 0.7549, 0.8613, 0.7549, 0.8562, 0.7527, 0.8571, 0.754, 0.8661, 0.7563, 0.8648, 0.7557, 0.8685, 0.7565, 0.8685, 0.7565, 0.867, 0.7533, 0.8702, 0.7538, 0.8619, 0.7548, 0.8617, 0.7537, 0.8648, 0.7557, 0.8648, 0.7557, 0.8638, 0.753, 0.867, 0.7533, 0.8661, 0.7563, 0.8723, 0.7552, 0.8699, 0.7547, 0.8699, 0.7547, 0.8753, 0.7531, 0.8722, 0.7528, 0.8685, 0.7565, 0.8742, 0.7532, 0.8723, 0.7552, 0.8723, 0.7552, 0.8769, 0.7523, 0.8753, 0.7531, 0.8654, 0.7418, 0.8611, 0.743, 0.8643, 0.7434, 0.8611, 0.743, 0.8633, 0.7438, 0.8643, 0.7434, 0.8598, 0.7446, 0.8611, 0.743, 0.8623, 0.7413, 0.8611, 0.743, 0.8579, 0.7442, 0.8607, 0.7443, 0.8654, 0.7418, 0.8663, 0.7415, 0.8685, 0.7425, 0.8663, 0.7415, 0.8699, 0.7416, 0.8685, 0.7425, 0.8633, 0.7438, 0.8663, 0.7415, 0.8643, 0.7434, 0.8663, 0.7415, 0.867, 0.743, 0.8686, 0.7417, 0.8654, 0.7418, 0.8703, 0.7429, 0.8672, 0.7416, 0.8703, 0.7429, 0.8689, 0.7424, 0.8672, 0.7416, 0.8699, 0.7416, 0.8703, 0.7429, 0.8685, 0.7425, 0.8703, 0.7429, 0.8719, 0.7444, 0.8706, 0.7439, 0.8654, 0.7418, 0.8642, 0.742, 0.8623, 0.7413, 0.8642, 0.742, 0.8598, 0.7446, 0.8623, 0.7413, 0.8689, 0.7424, 0.8642, 0.742, 0.8672, 0.7416, 0.8642, 0.742, 0.8637, 0.7456, 0.861, 0.7465, 0.8728, 0.7472, 0.8734, 0.75, 0.876, 0.7498, 0.8745, 0.7477, 0.876, 0.7498, 0.8772, 0.7495, 0.8734, 0.75, 0.8722, 0.7528, 0.8753, 0.7531, 0.876, 0.7498, 0.8753, 0.7531, 0.8769, 0.7523, 0.8728, 0.7472, 0.8745, 0.7477, 0.8726, 0.7454, 0.8719, 0.7443, 0.8726, 0.7454, 0.8717, 0.7431, 0.8745, 0.7477, 0.8746, 0.7478, 0.8727, 0.747, 0.8726, 0.7454, 0.8727, 0.747, 0.8719, 0.7444, 0.8728, 0.7472, 0.8719, 0.7443, 0.8698, 0.7448, 0.8707, 0.7473, 0.8698, 0.7448, 0.8673, 0.7451, 0.8719, 0.7443, 0.8699, 0.7416, 0.8686, 0.7417, 0.8698, 0.7448, 0.8686, 0.7417, 0.867, 0.743, 0.8728, 0.7472, 0.8707, 0.7473, 0.8713, 0.7498, 0.8734, 0.75, 0.8713, 0.7498, 0.8711, 0.7523, 0.8707, 0.7473, 0.8677, 0.7475, 0.8689, 0.7497, 0.8713, 0.7498, 0.8689, 0.7497, 0.8694, 0.7516, 0.8615, 0.748, 0.8609, 0.7511, 0.8647, 0.7501, 0.8645, 0.7477, 0.8647, 0.7501, 0.8689, 0.7497, 0.8609, 0.7511, 0.862, 0.7541, 0.8665, 0.7533, 0.8647, 0.7501, 0.8665, 0.7533, 0.8694, 0.7516, 0.8615, 0.748, 0.8645, 0.7477, 0.8644, 0.7455, 0.8621, 0.7451, 0.8644, 0.7455, 0.8646, 0.7436, 0.8645, 0.7477, 0.8677, 0.7475, 0.8673, 0.7451, 0.8644, 0.7455, 0.8673, 0.7451, 0.867, 0.743, 0.8615, 0.748, 0.8621, 0.7451, 0.8591, 0.7461, 0.8569, 0.7487, 0.8591, 0.7461, 0.8565, 0.7462, 0.8621, 0.7451, 0.8633, 0.7438, 0.8607, 0.7443, 0.8591, 0.7461, 0.8607, 0.7443, 0.8579, 0.7442, 0.8615, 0.748, 0.8569, 0.7487, 0.8568, 0.7517, 0.8609, 0.7511, 0.8568, 0.7517, 0.8599, 0.7537, 0.8569, 0.7487, 0.857, 0.7486, 0.8566, 0.7503, 0.8568, 0.7517, 0.8566, 0.7503, 0.8562, 0.7527, 0.8592, 0.7486, 0.8585, 0.7522, 0.856, 0.7515, 0.8581, 0.7485, 0.856, 0.7515, 0.8566, 0.7503, 0.8585, 0.7522, 0.8591, 0.754, 0.8571, 0.754, 0.856, 0.7515, 0.8571, 0.754, 0.8562, 0.7527, 0.8592, 0.7486, 0.8581, 0.7485, 0.8578, 0.7462, 0.8591, 0.7471, 0.8578, 0.7462, 0.8581, 0.7432, 0.8581, 0.7485, 0.857, 0.7486, 0.8565, 0.7462, 0.8578, 0.7462, 0.8565, 0.7462, 0.8579, 0.7442, 0.8592, 0.7486, 0.8591, 0.7471, 0.8617, 0.7477, 0.8619, 0.7493, 0.8617, 0.7477, 0.864, 0.7474, 0.8591, 0.7471, 0.8598, 0.7446, 0.861, 0.7465, 0.8617, 0.7477, 0.861, 0.7465, 0.8637, 0.7456, 0.8592, 0.7486, 0.8619, 0.7493, 0.8611, 0.7517, 0.8585, 0.7522, 0.8611, 0.7517, 0.8617, 0.7537, 0.8619, 0.7493, 0.8634, 0.7493, 0.8627, 0.7508, 0.8611, 0.7517, 0.8627, 0.7508, 0.8638, 0.753, 0.8695, 0.7484, 0.8701, 0.7509, 0.8658, 0.7512, 0.8648, 0.7492, 0.8658, 0.7512, 0.8627, 0.7508, 0.8701, 0.7509, 0.8702, 0.7538, 0.867, 0.7533, 0.8658, 0.7512, 0.867, 0.7533, 0.8638, 0.753, 0.8695, 0.7484, 0.8648, 0.7492, 0.8652, 0.7467, 0.8688, 0.7451, 0.8652, 0.7467, 0.8665, 0.7436, 0.8648, 0.7492, 0.8634, 0.7493, 0.864, 0.7474, 0.8652, 0.7467, 0.864, 0.7474, 0.8637, 0.7456, 0.8695, 0.7484, 0.8688, 0.7451, 0.8713, 0.7464, 0.8735, 0.7479, 0.8713, 0.7464, 0.8727, 0.747, 0.8688, 0.7451, 0.8689, 0.7424, 0.8706, 0.7439, 0.8713, 0.7464, 0.8706, 0.7439, 0.8719, 0.7444, 0.8695, 0.7484, 0.8735, 0.7479, 0.8746, 0.7494, 0.8701, 0.7509, 0.8746, 0.7494, 0.8742, 0.7532, 0.8735, 0.7479, 0.8746, 0.7478, 0.8772, 0.7495, 0.8746, 0.7494, 0.8772, 0.7495, 0.8769, 0.7523, 0.8661, 0.7563, 0.8699, 0.7547, 0.8688, 0.7551, 0.8644, 0.7563, 0.8688, 0.7551, 0.8665, 0.7533, 0.8699, 0.7547, 0.8722, 0.7528, 0.8711, 0.7523, 0.8688, 0.7551, 0.8711, 0.7523, 0.8694, 0.7516, 0.8661, 0.7563, 0.8644, 0.7563, 0.8613, 0.7549, 0.8619, 0.7548, 0.8613, 0.7549, 0.8571, 0.754, 0.8644, 0.7563, 0.862, 0.7541, 0.8599, 0.7537, 0.8613, 0.7549, 0.8599, 0.7537, 0.8562, 0.7527, 0.8661, 0.7563, 0.8619, 0.7548, 0.8648, 0.7557, 0.8685, 0.7565, 0.8648, 0.7557, 0.867, 0.7533, 0.8619, 0.7548, 0.8591, 0.754, 0.8617, 0.7537, 0.8648, 0.7557, 0.8617, 0.7537, 0.8638, 0.753, 0.8661, 0.7563, 0.8685, 0.7565, 0.8723, 0.7552, 0.8699, 0.7547, 0.8723, 0.7552, 0.8753, 0.7531, 0.8685, 0.7565, 0.8702, 0.7538, 0.8742, 0.7532, 0.8723, 0.7552, 0.8742, 0.7532, 0.8769, 0.7523, 0.8654, 0.7418, 0.8623, 0.7413, 0.8611, 0.743, 0.8611, 0.743, 0.8607, 0.7443, 0.8633, 0.7438, 0.8598, 0.7446, 0.8581, 0.7432, 0.8611, 0.743, 0.8611, 0.743, 0.8581, 0.7432, 0.8579, 0.7442, 0.8654, 0.7418, 0.8643, 0.7434, 0.8663, 0.7415, 0.8663, 0.7415, 0.8686, 0.7417, 0.8699, 0.7416, 0.8633, 0.7438, 0.8646, 0.7436, 0.8663, 0.7415, 0.8663, 0.7415, 0.8646, 0.7436, 0.867, 0.743, 0.8654, 0.7418, 0.8685, 0.7425, 0.8703, 0.7429, 0.8703, 0.7429, 0.8706, 0.7439, 0.8689, 0.7424, 0.8699, 0.7416, 0.8717, 0.7431, 0.8703, 0.7429, 0.8703, 0.7429, 0.8717, 0.7431, 0.8719, 0.7444, 0.8654, 0.7418, 0.8672, 0.7416, 0.8642, 0.742, 0.8642, 0.742, 0.861, 0.7465, 0.8598, 0.7446, 0.8689, 0.7424, 0.8665, 0.7436, 0.8642, 0.742, 0.8642, 0.742, 0.8665, 0.7436, 0.8637, 0.7456, 0.2591, 0.3903, 0.2589, 0.391, 0.2581, 0.3908, 0.2586, 0.3901, 0.2592, 0.3904, 0.2591, 0.3903, 0.2586, 0.3901, 0.2587, 0.3902, 0.2589, 0.3912, 0.2592, 0.3904, 0.2587, 0.3902, 0.2582, 0.391, 0.2589, 0.391, 0.2589, 0.3912, 0.2582, 0.391, 0.2581, 0.3908, 0.2581, 0.3908, 0.2582, 0.391, 0.2574, 0.3908, 0.2574, 0.3906, 0.2581, 0.3908, 0.2582, 0.391, 0.2582, 0.391, 0.2581, 0.3908, 0.2574, 0.3908, 0.2574, 0.3906, 0.2574, 0.3906, 0.2574, 0.3908, 0.2582, 0.391, 0.2574, 0.3908, 0.2574, 0.3908, 0.2582, 0.391, 0.259, 0.3805, 0.259, 0.3808, 0.2583, 0.3816, 0.2583, 0.3811, 0.2583, 0.3816, 0.2583, 0.3811, 0.2583, 0.3811, 0.2583, 0.3816, 0.259, 0.3808, 0.2583, 0.3816, 0.2583, 0.3816, 0.259, 0.3808, 0.2583, 0.3811, 0.259, 0.3805, 0.259, 0.3805, 0.2583, 0.3811, 0.2578, 0.3849, 0.2578, 0.3858, 0.2571, 0.3859, 0.2571, 0.3847, 0.2578, 0.3858, 0.2571, 0.3859, 0.2571, 0.3859, 0.2578, 0.3858, 0.2571, 0.3847, 0.2578, 0.3849, 0.2578, 0.3849, 0.2571, 0.3847, 0.2571, 0.3859, 0.2571, 0.3847, 0.2571, 0.3847, 0.2571, 0.3859, 0.259, 0.3859, 0.2592, 0.3849, 0.2577, 0.3846, 0.2576, 0.3858, 0.259, 0.3859, 0.2592, 0.3849, 0.2592, 0.3849, 0.259, 0.3859, 0.2592, 0.3849, 0.2577, 0.3846, 0.2577, 0.3846, 0.2592, 0.3849, 0.2576, 0.3858, 0.259, 0.3859, 0.259, 0.3859, 0.2576, 0.3858])
me_cube_008.materials.append(mat_arbol)
me_cube_008.use_remesh_preserve_volume = False
me_cube_008.use_remesh_preserve_attributes = False
me_cube_008.use_mirror_vertex_groups = False
me_cube_008.update()

# ---- objects
ob_arbol7 = bpy.data.objects.new('Arbol7', me_cube_008)

# ---- transforms, parenting, visibility, modifiers, constraints
ob_arbol7.location = (0.0, 0.0, 0.0)
ob_arbol7.lineart.crease_threshold = 0.0

# ---- collection membership
col_collection_1.objects.link(ob_arbol7)

# ---- scene / render settings (as saved in the file)
scene.frame_start = 1; scene.frame_end = 250; scene.frame_set(0)
scene.render.engine = 'CYCLES'
scene.render.resolution_x = 512
scene.render.resolution_y = 512
scene.render.dither_intensity = 0.0
scene.cycles.samples = 100
scene.cycles.sampling_pattern = 'TABULATED_SOBOL'
scene.cycles.use_adaptive_sampling = False
scene.cycles.use_light_tree = False
scene.cycles.blur_glossy = 0.0
scene.cycles.sample_clamp_indirect = 0.0
scene.view_settings.view_transform = 'Standard'
bpy.context.view_layer.update()

# ---- added for rendering (the .blend has no active camera and no usable light): camera, sun
cam_auto = bpy.data.cameras.new('AutoCamera')
cam_auto.lens = 50.0
cam_auto.sensor_width = 36.0
cam_auto.clip_end = 1000.0
ob_auto_camera = bpy.data.objects.new('AutoCamera', cam_auto)
scene.collection.objects.link(ob_auto_camera)
ob_auto_camera.location = (5.12125, -6.37578, 6.16987)
ob_auto_camera.rotation_euler = (1.09748, -7.21219e-08, 0.694738)
scene.camera = ob_auto_camera
light_auto_sun = bpy.data.lights.new('AutoSun', 'SUN')
light_auto_sun.energy = 3.0
light_auto_sun.angle = 0.0523599
ob_auto_sun = bpy.data.objects.new('AutoSun', light_auto_sun)
scene.collection.objects.link(ob_auto_sun)
ob_auto_sun.rotation_euler = (0.872665, 0.174533, 0.523599)
bpy.context.view_layer.update()
